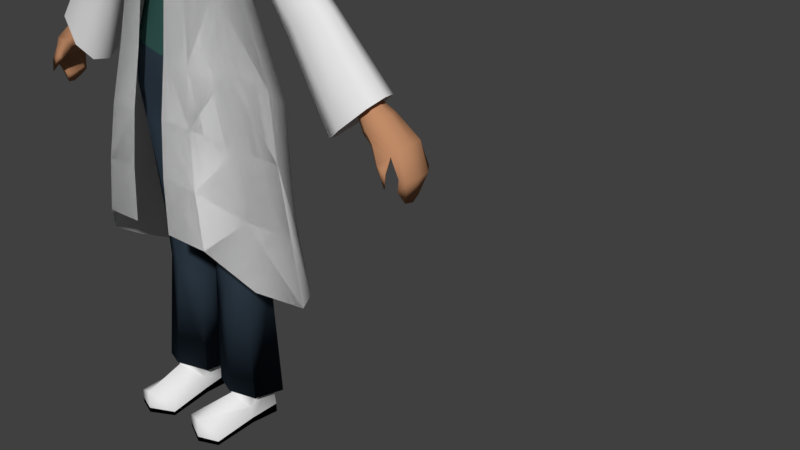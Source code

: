 # Source: scientist_f.blend  (saved by Blender 2.79.0; exported with 4.5.12 LTS)
import bpy
from mathutils import Matrix  # noqa: F401  (used for matrix-valued properties, if any)

bpy.ops.wm.read_factory_settings(use_empty=True)
scene = bpy.context.scene
scene.name = 'Scene'

# ---- collections
col_collection_1 = bpy.data.collections.new('Collection 1'); scene.collection.children.link(col_collection_1)

# ---- materials (node trees are filled in below, after node groups)
mat_white = bpy.data.materials.new('White')
mat_white.alpha_threshold = 0.0
mat_white.use_transparent_shadow = False
mat_white.roughness = 0.5
mat_skin = bpy.data.materials.new('Skin')
mat_skin.alpha_threshold = 0.0
mat_skin.use_transparent_shadow = False
mat_skin.diffuse_color = (0.5264, 0.2584, 0.1364, 1.0)
mat_skin.roughness = 0.5
mat_shirt = bpy.data.materials.new('Shirt')
mat_shirt.alpha_threshold = 0.0
mat_shirt.use_transparent_shadow = False
mat_shirt.diffuse_color = (0.03182, 0.08865, 0.07744, 1.0)
mat_shirt.roughness = 0.5
mat_pants = bpy.data.materials.new('Pants')
mat_pants.alpha_threshold = 0.0
mat_pants.use_transparent_shadow = False
mat_pants.diffuse_color = (0.02708, 0.04111, 0.05833, 1.0)
mat_pants.roughness = 0.5
mat_black = bpy.data.materials.new('Black')
mat_black.alpha_threshold = 0.0
mat_black.use_transparent_shadow = False
mat_black.diffuse_color = (0.0, 0.0, 0.0, 1.0)
mat_black.roughness = 0.5
mat_hair = bpy.data.materials.new('Hair')
mat_hair.alpha_threshold = 0.0
mat_hair.use_transparent_shadow = False
mat_hair.diffuse_color = (0.009055, 0.00375, 0.001905, 1.0)
mat_hair.roughness = 0.5

# ---- node groups
ng_auto_smooth = bpy.data.node_groups.new('Auto Smooth', 'GeometryNodeTree')
_s = ng_auto_smooth.interface.new_socket(name='Geometry', in_out='OUTPUT', socket_type='NodeSocketGeometry')
_s = ng_auto_smooth.interface.new_socket(name='Geometry', in_out='INPUT', socket_type='NodeSocketGeometry')
_s = ng_auto_smooth.interface.new_socket(name='Angle', in_out='INPUT', socket_type='NodeSocketFloat')
_s.subtype = 'ANGLE'
_s.min_value = 0.0
_s.max_value = 3.142
ng_auto_smooth.is_modifier = True
_N = ng_auto_smooth.nodes; _L = ng_auto_smooth.links
n0 = _N.new('NodeGroupOutput'); n0.name = 'Group Output'; n0.location = (480, -100)
n1 = _N.new('NodeGroupInput'); n1.name = 'Group Input'; n1.location = (-420, -300)
n2 = _N.new('NodeGroupInput'); n2.name = 'Group Input.001'; n2.location = (-60, -100)
n3 = _N.new('GeometryNodeSetShadeSmooth'); n3.name = 'Set Shade Smooth'; n3.location = (120, -100)
n3.domain = 'EDGE'
n4 = _N.new('GeometryNodeSetShadeSmooth'); n4.name = 'Set Shade Smooth.001'; n4.location = (300, -100)
n5 = _N.new('GeometryNodeInputMeshEdgeAngle'); n5.name = 'Edge Angle'; n5.location = (-420, -220)
n6 = _N.new('GeometryNodeInputEdgeSmooth'); n6.name = 'Is Edge Smooth'; n6.location = (-60, -160)
n7 = _N.new('GeometryNodeInputShadeSmooth'); n7.name = 'Is Face Smooth'; n7.location = (-240, -340)
n8 = _N.new('FunctionNodeBooleanMath'); n8.name = 'Boolean Math'; n8.location = (-60, -220)
n9 = _N.new('FunctionNodeCompare'); n9.name = 'Compare'; n9.location = (-240, -180)
n9.operation = 'LESS_EQUAL'
_L.new(n5.outputs[0], n9.inputs[0])
_L.new(n4.outputs[0], n0.inputs[0])
_L.new(n1.outputs[1], n9.inputs[1])
_L.new(n9.outputs[0], n8.inputs[0])
_L.new(n7.outputs[0], n8.inputs[1])
_L.new(n2.outputs[0], n3.inputs[0])
_L.new(n6.outputs[0], n3.inputs[1])
_L.new(n3.outputs[0], n4.inputs[0])
_L.new(n8.outputs[0], n3.inputs[2])
n0.is_active_output = True

# ---- material node trees

# ---- world
world_world = bpy.data.worlds.new('World'); scene.world = world_world
world_world.color = (0.05088, 0.05088, 0.05088)
world_world.use_sun_shadow = False
world_world.sun_shadow_jitter_overblur = 0.0
world_world.cycles.sampling_method = 'MANUAL'

# ---- meshes
me_cube = bpy.data.meshes.new('Cube')
me_cube.from_pydata([(0.5341, 6.175, -0.5495), (0.5173, 6.167, -0.1376), (0.7143, 7.401, -0.4516), (0.7143, 7.264, -0.1803), (0.5623, 5.717, -0.4877), (0.5623, 5.717, -0.1131), (0.8396, 4.982, -0.5219), (0.7873, 5.099, -0.07647), (0.6287, 6.856, -0.5536), (0.676, 6.559, -0.1012), (0.2825, 6.526, -0.8042), (0.3101, 6.017, 0.004436), (0.3578, 7.51, -0.5423), (0.3578, 7.363, -0.08073), (0.2803, 5.678, -0.6037), (0.2803, 5.678, 0.0336), (0.4409, 4.907, -0.8277), (0.4557, 5.094, 0.1345), (0.3242, 7.058, -0.6835), (0.5392, 6.538, 0.2306), (0.9111, 4.495, -0.4965), (0.8588, 4.612, -0.05103), (0.5124, 4.426, -0.7253), (0.5425, 4.613, 0.1865), (0.6874, 2.707, -0.4868), (0.6517, 2.71, -0.09465), (0.2048, 2.72, -0.4501), (0.2152, 2.669, -0.1638), (0.4638, 2.703, -0.5967), (0.4508, 2.673, 0.003327), (0.7812, 2.015, -0.5476), (0.7073, 2.029, -0.1611), (0.1698, 1.889, -0.648), (0.1534, 1.846, -0.1664), (0.5026, 1.944, -0.7074), (0.4566, 1.922, -0.05969), (0.9075, 0.3595, -0.5345), (0.8465, 0.4417, -0.07924), (0.1277, 0.3636, -0.5323), (0.141, 0.4309, -0.121), (0.5467, 0.3362, -0.6997), (0.5224, 0.5043, 0.07476), (0.8446, 0.6907, -0.5029), (0.7934, 0.7596, -0.1211), (0.1906, 0.6941, -0.5014), (0.2018, 0.7505, -0.1565), (0.542, 0.6711, -0.6418), (0.5216, 0.7774, 0.007639), (0.8209, -2.98e-08, -0.4754), (0.7574, -7.451e-09, -0.09883), (0.2143, -2.98e-08, -0.4546), (0.2379, 0.0, -0.1544), (0.542, 0.0, -0.6397), (0.5216, 0.0, 0.009731), (0.7507, 0.4889, -0.483), (0.5363, 0.5168, -0.605), (0.2731, 0.2312, -0.1632), (0.5216, 0.4574, 0.03797), (0.7222, 0.2312, -0.1102), (0.2845, 0.4841, -0.4678), (0.7642, 0.0, 0.5312), (0.1726, 2.98e-08, 0.4756), (0.4924, 0.0, 0.6397), (0.1726, 0.1782, 0.4668), (0.4924, 0.3258, 0.6232), (0.7642, 0.1782, 0.5198), (0.6523, 6.634, -0.3188), (0.6584, 6.988, -0.02817), (0.6715, 7.129, -0.5721), (0.7143, 7.424, -0.3159), (1.033, 7.08, -0.4831), (1.041, 7.051, -0.1923), (0.823, 6.669, -0.4786), (0.8232, 6.624, -0.1896), (0.7971, 6.594, -0.3264), (0.9122, 6.787, -0.1252), (0.8979, 6.83, -0.5665), (1.068, 7.126, -0.3371), (1.707, 6.167, -0.5733), (1.706, 6.137, -0.2825), (1.394, 5.857, -0.5688), (1.379, 5.814, -0.2797), (1.345, 5.795, -0.4165), (1.496, 5.932, -0.2153), (1.497, 5.976, -0.6566), (1.756, 6.199, -0.4272), (2.012, 5.813, -0.6226), (2.002, 5.781, -0.3021), (1.563, 5.576, -0.6176), (1.534, 5.535, -0.299), (1.492, 5.525, -0.4498), (1.718, 5.626, -0.2281), (1.732, 5.673, -0.7145), (2.074, 5.832, -0.4616), (2.681, 4.941, -0.7541), (2.677, 4.895, -0.3132), (2.16, 4.475, -0.7473), (2.135, 4.411, -0.309), (2.082, 4.383, -0.5164), (2.35, 4.594, -0.2113), (2.353, 4.661, -0.8805), (2.756, 4.987, -0.5326), (2.383, 5.229, -0.6418), (2.379, 5.208, -0.3884), (2.119, 5.046, -0.6379), (2.104, 5.018, -0.386), (2.079, 5.008, -0.5052), (2.213, 5.089, -0.3298), (2.218, 5.12, -0.7145), (2.42, 5.246, -0.5145), (2.578, 4.919, -0.6336), (2.576, 4.904, -0.4432), (2.431, 4.781, -0.6307), (2.423, 4.76, -0.4414), (2.408, 4.753, -0.531), (2.483, 4.814, -0.3992), (2.486, 4.837, -0.6882), (2.599, 4.932, -0.538), (2.754, 4.773, -0.7079), (2.75, 4.75, -0.4286), (2.537, 4.571, -0.7036), (2.525, 4.54, -0.4259), (2.504, 4.529, -0.5574), (2.614, 4.618, -0.3641), (2.618, 4.652, -0.788), (2.784, 4.791, -0.5676), (3.065, 4.512, -0.7512), (3.063, 4.499, -0.4188), (2.943, 4.398, -0.7461), (2.936, 4.38, -0.4156), (2.924, 4.374, -0.572), (2.986, 4.425, -0.342), (2.989, 4.444, -0.8466), (3.082, 4.522, -0.5843), (3.175, 4.161, -0.7584), (3.167, 4.156, -0.4259), (3.058, 4.205, -0.7532), (3.045, 4.202, -0.4228), (3.037, 4.208, -0.5792), (3.092, 4.182, -0.3491), (3.104, 4.19, -0.8537), (3.188, 4.152, -0.5914), (3.076, 3.879, -0.7128), (3.063, 3.838, -0.4912), (2.979, 4.015, -0.7094), (2.963, 3.981, -0.4891), (2.959, 3.997, -0.5934), (3.0, 3.969, -0.44), (3.019, 3.964, -0.7764), (3.084, 3.82, -0.6015), (2.688, 4.463, -0.3725), (2.758, 4.525, -0.3048), (2.958, 4.223, -0.2972), (2.992, 4.253, -0.2471), (2.866, 4.319, -0.2546), (2.818, 4.277, -0.3007), (2.997, 4.071, -0.2274), (0.177, 7.473, -0.111), (0.2825, 7.528, -0.3115), (0.177, 7.549, -0.5097), (0.1312, 7.76, -0.1267), (0.2085, 7.811, -0.276), (0.1312, 7.873, -0.4229), (0.3121, 6.91, 0.2011), (0.05362, 7.444, 0.06784), (0.2788, 7.591, -0.05993), (0.3588, 7.661, -0.3151), (0.2788, 7.662, -0.5609), (0.1019, 7.224, 0.1728), (0.2765, 7.414, 0.008436), (0.395, 7.503, -0.3198), (0.2765, 7.513, -0.6379), (0.2002, 6.597, 0.3144), (1.353, 2.392, 0.2312), (1.184, 1.798, -0.8604), (0.2461, 6.897, 0.2106), (0.3184, 7.347, -0.6146), (0.5602, 1.696, -1.399), (0.8732, 2.926, 0.5668), (1.561, 1.985, -0.342), (0.2933, 2.969, 0.6104), (1.203, 3.256, 0.1737), (1.053, 4.12, 0.1033), (0.9028, 4.983, 0.03048), (0.6697, 5.847, -0.05869), (0.7463, 5.641, -0.4068), (1.039, 4.676, -0.4547), (1.185, 3.801, -0.3927), (1.359, 2.889, -0.3874), (0.2696, 3.695, 0.5845), (0.2459, 4.421, 0.5017), (0.2222, 5.148, 0.3631), (0.1985, 5.874, 0.2531), (0.5016, 5.847, 0.2282), (0.5945, 5.116, 0.3342), (0.6874, 4.386, 0.4679), (0.7803, 3.656, 0.546), (0.7276, 5.488, -0.6372), (0.9696, 4.424, -0.7786), (0.9927, 3.549, -0.794), (1.054, 2.673, -0.7997), (0.5047, 2.662, -1.28), (0.4491, 3.628, -1.161), (0.3936, 4.594, -1.042), (0.338, 5.56, -0.7643), (0.4857, 7.443, -0.4867), (0.5437, 7.465, -0.3142), (0.475, 7.195, -0.04663), (0.5098, 7.318, -0.1129), (0.4024, 7.014, 0.1183), (0.6015, 7.317, -0.1163), (0.4366, 7.373, -0.05398), (0.4321, 7.542, -0.3126), (0.5698, 7.146, -0.002609), (0.4498, 7.142, 0.09273), (0.3818, 6.891, 0.2198), (0.3207, 6.908, 0.2378), (0.6155, 7.49, -0.3181), (0.4644, 7.01, 0.1209), (0.3689, 7.5, -0.6017), (0.5934, 7.459, -0.5014), (0.3562, 7.31, -0.6718), (0.8209, 0.1274, -0.4732), (0.2471, 0.0694, -0.1567), (0.7481, 0.0694, -0.1018), (0.2143, 0.1258, -0.4527), (0.542, 0.137, -0.636), (0.1726, 0.05549, 0.4733), (0.7642, 0.05549, 0.5282), (0.4924, 0.06616, 0.6354), (0.5041, 8.508, -0.6808), (0.4476, 7.983, -0.3368), (0.48, 8.81, -0.09757), (0.396, 8.217, 0.04304), (0.2961, 7.804, -0.06891), (0.355, 8.546, 0.1455), (0.3643, 8.091, -0.6354), (0.398, 8.899, -0.5061), (0.2559, 8.57, -0.8111), (0.5568, 8.402, -0.4808), (0.5503, 8.552, -0.1774), (0.474, 8.271, -0.1073), (0.2086, 8.124, 0.22), (0.4904, 8.159, -0.3007), (0.5128, 8.211, -0.421), (0.2554, 8.977, -0.02859), (0.176, 8.083, -0.7237), (0.195, 8.991, -0.5561), (0.477, 8.711, -0.6106), (0.4578, 8.29, -0.6794), (0.3795, 7.906, -0.2336), (0.4005, 8.045, -0.4838), (0.4673, 8.887, -0.3055), (0.4191, 8.687, 0.07897), (0.389, 8.386, 0.1186), (0.3681, 8.008, 0.03242), (0.1618, 7.736, 0.06414), (0.1831, 8.535, 0.2603), (0.199, 8.2, 0.1917), (0.2316, 8.783, 0.1707), (0.2604, 9.043, -0.2956), (0.1893, 7.756, -0.09702), (0.2086, 7.954, -0.5122), (0.2338, 8.387, 0.2379), (0.2052, 7.926, 0.1542), (0.4628, 8.078, -0.1299), (0.4748, 8.473, -0.01843), (0.5645, 8.58, -0.3779), (0.51, 8.191, -0.5037), (0.2402, 8.317, -0.7994), (0.25, 8.799, -0.7099), (0.1095, 8.874, -0.7776), (0.124, 8.956, -0.9608), (0.07521, 9.038, -0.9449), (0.07618, 8.882, -0.9897), (0.1914, 9.024, -1.141), (0.08954, 9.197, -1.173), (0.2881, 8.859, -1.141), (0.3879, 8.983, -1.261), (0.2353, 9.097, -1.416), (0.1995, 8.025, -0.9831), (0.3879, 8.843, -1.309), (0.2353, 8.821, -1.51), (0.3879, 8.043, -1.078), (0.2353, 8.021, -1.195), (0.174, 7.299, -1.056), (0.3123, 7.311, -1.096), (0.2191, 7.297, -1.146), (0.111, 6.593, -1.213), (0.1085, 8.585, -1.474), (0.1159, 5.875, -1.295), (0.05294, 7.812, -1.547), (0.3003, 8.086, -1.332), (0.165, 7.937, -1.366), (0.184, 6.882, -1.381), (0.4826, 8.149, -0.4012), (0.4743, 8.068, -0.4129), (0.5082, 8.244, -0.3593), (0.5583, 8.215, -0.4387), (0.4943, 8.023, -0.4263), (0.5503, 8.273, -0.3323), (-0.5341, 6.175, -0.5495), (-0.5173, 6.167, -0.1376), (-0.7143, 7.401, -0.4516), (-0.7143, 7.264, -0.1803), (-0.5623, 5.717, -0.4877), (-0.5623, 5.717, -0.1131), (-0.8396, 4.982, -0.5219), (-0.7873, 5.099, -0.07647), (-0.6287, 6.856, -0.5536), (-0.676, 6.559, -0.1012), (0.0, 6.674, -0.8553), (0.0, 6.16, 0.05521), (0.0, 7.571, -0.5863), (0.0, 7.358, -0.01062), (0.0, 5.66, -0.6601), (0.0, 5.66, 0.1052), (0.0, 4.864, -0.929), (0.0, 5.057, 0.2264), (0.0, 7.103, -0.7608), (0.0, 6.617, 0.2724), (-0.2825, 6.526, -0.8042), (-0.3101, 6.017, 0.004436), (-0.3578, 7.51, -0.5423), (-0.3578, 7.363, -0.08073), (-0.2803, 5.678, -0.6037), (-0.2803, 5.678, 0.0336), (-0.4409, 4.907, -0.8277), (-0.4557, 5.094, 0.1345), (-0.3242, 7.058, -0.6835), (-0.5392, 6.538, 0.2306), (-0.9111, 4.495, -0.4965), (-0.8588, 4.612, -0.05103), (0.0, 4.383, -0.8266), (0.0, 4.577, 0.2702), (-0.5124, 4.426, -0.7253), (-0.5425, 4.613, 0.1865), (-0.6874, 2.707, -0.4868), (-0.6517, 2.71, -0.09465), (-0.2048, 2.72, -0.4501), (-0.2152, 2.669, -0.1638), (-0.4638, 2.703, -0.5967), (-0.4508, 2.673, 0.003327), (-0.7812, 2.015, -0.5476), (-0.7073, 2.029, -0.1611), (-0.1698, 1.889, -0.648), (-0.1534, 1.846, -0.1664), (-0.5026, 1.944, -0.7074), (-0.4566, 1.922, -0.05969), (-0.9075, 0.3595, -0.5345), (-0.8465, 0.4417, -0.07924), (-0.1277, 0.3636, -0.5323), (-0.141, 0.4309, -0.121), (-0.5467, 0.3362, -0.6997), (-0.5224, 0.5043, 0.07476), (-0.8446, 0.6907, -0.5029), (-0.7934, 0.7596, -0.1211), (-0.1906, 0.6941, -0.5014), (-0.2018, 0.7505, -0.1565), (-0.542, 0.6711, -0.6418), (-0.5216, 0.7774, 0.007639), (-0.8209, -2.98e-08, -0.4754), (-0.7574, -7.451e-09, -0.09883), (-0.2143, -2.98e-08, -0.4546), (-0.2379, 0.0, -0.1544), (-0.542, 0.0, -0.6397), (-0.5216, 0.0, 0.009731), (-0.7507, 0.4889, -0.483), (-0.5363, 0.5168, -0.605), (-0.2731, 0.2312, -0.1632), (-0.5216, 0.4574, 0.03797), (-0.7222, 0.2312, -0.1102), (-0.2845, 0.4841, -0.4678), (-0.7642, 0.0, 0.5312), (-0.1726, 2.98e-08, 0.4756), (-0.4924, 0.0, 0.6397), (-0.1726, 0.1782, 0.4668), (-0.4924, 0.3258, 0.6232), (-0.7642, 0.1782, 0.5198), (-0.6523, 6.634, -0.3188), (-0.6584, 6.988, -0.02817), (-0.6715, 7.129, -0.5721), (-0.7143, 7.424, -0.3159), (-1.033, 7.08, -0.4831), (-1.041, 7.051, -0.1923), (-0.823, 6.669, -0.4786), (-0.8232, 6.624, -0.1896), (-0.7971, 6.594, -0.3264), (-0.9122, 6.787, -0.1252), (-0.8979, 6.83, -0.5665), (-1.068, 7.126, -0.3371), (-1.707, 6.167, -0.5733), (-1.706, 6.137, -0.2825), (-1.394, 5.857, -0.5688), (-1.379, 5.814, -0.2797), (-1.345, 5.795, -0.4165), (-1.496, 5.932, -0.2153), (-1.497, 5.976, -0.6566), (-1.756, 6.199, -0.4272), (-2.012, 5.813, -0.6226), (-2.002, 5.781, -0.3021), (-1.563, 5.576, -0.6176), (-1.534, 5.535, -0.299), (-1.492, 5.525, -0.4498), (-1.718, 5.626, -0.2281), (-1.732, 5.673, -0.7145), (-2.074, 5.832, -0.4616), (-2.681, 4.941, -0.7541), (-2.677, 4.895, -0.3132), (-2.16, 4.475, -0.7473), (-2.135, 4.411, -0.309), (-2.082, 4.383, -0.5164), (-2.35, 4.594, -0.2113), (-2.353, 4.661, -0.8805), (-2.756, 4.987, -0.5326), (-2.383, 5.229, -0.6418), (-2.379, 5.208, -0.3884), (-2.119, 5.046, -0.6379), (-2.104, 5.018, -0.386), (-2.079, 5.008, -0.5052), (-2.213, 5.089, -0.3298), (-2.218, 5.12, -0.7145), (-2.42, 5.246, -0.5145), (-2.578, 4.919, -0.6336), (-2.576, 4.904, -0.4432), (-2.431, 4.781, -0.6307), (-2.423, 4.76, -0.4414), (-2.408, 4.753, -0.531), (-2.483, 4.814, -0.3992), (-2.486, 4.837, -0.6882), (-2.599, 4.932, -0.538), (-2.754, 4.773, -0.7079), (-2.75, 4.75, -0.4286), (-2.537, 4.571, -0.7036), (-2.525, 4.54, -0.4259), (-2.504, 4.529, -0.5574), (-2.614, 4.618, -0.3641), (-2.618, 4.652, -0.788), (-2.784, 4.791, -0.5676), (-3.065, 4.512, -0.7512), (-3.063, 4.499, -0.4188), (-2.943, 4.398, -0.7461), (-2.936, 4.38, -0.4156), (-2.924, 4.374, -0.572), (-2.986, 4.425, -0.342), (-2.989, 4.444, -0.8466), (-3.082, 4.522, -0.5843), (-3.175, 4.161, -0.7584), (-3.167, 4.156, -0.4259), (-3.058, 4.205, -0.7532), (-3.045, 4.202, -0.4228), (-3.037, 4.208, -0.5792), (-3.092, 4.182, -0.3491), (-3.104, 4.19, -0.8537), (-3.188, 4.152, -0.5914), (-3.076, 3.879, -0.7128), (-3.063, 3.838, -0.4912), (-2.979, 4.015, -0.7094), (-2.963, 3.981, -0.4891), (-2.959, 3.997, -0.5934), (-3.0, 3.969, -0.44), (-3.019, 3.964, -0.7764), (-3.084, 3.82, -0.6015), (-2.688, 4.463, -0.3725), (-2.758, 4.525, -0.3048), (-2.958, 4.223, -0.2972), (-2.992, 4.253, -0.2471), (-2.866, 4.319, -0.2546), (-2.818, 4.277, -0.3007), (-2.997, 4.071, -0.2274), (-0.177, 7.473, -0.111), (-0.2825, 7.528, -0.3115), (-0.177, 7.549, -0.5097), (0.0, 7.916, -0.5253), (-0.1312, 7.76, -0.1267), (-0.2085, 7.811, -0.276), (-0.1312, 7.873, -0.4229), (0.0, 6.894, 0.209), (-0.3121, 6.91, 0.2011), (0.0, 7.668, -0.6133), (-0.05362, 7.444, 0.06784), (-0.2788, 7.591, -0.05993), (-0.3588, 7.661, -0.3151), (-0.2788, 7.662, -0.5609), (0.0, 7.461, -0.7134), (-0.1019, 7.224, 0.1728), (-0.2765, 7.414, 0.008436), (-0.395, 7.503, -0.3198), (-0.2765, 7.513, -0.6379), (-0.2002, 6.597, 0.3144), (-1.353, 2.392, 0.2312), (-1.184, 1.798, -0.8604), (-0.2461, 6.897, 0.2106), (-0.3184, 7.347, -0.6146), (-0.5602, 1.696, -1.399), (-0.8732, 2.926, 0.5668), (-1.561, 1.985, -0.342), (-0.2933, 2.969, 0.6104), (-1.203, 3.256, 0.1737), (-1.053, 4.12, 0.1033), (-0.9028, 4.983, 0.03048), (-0.6697, 5.847, -0.05869), (-0.7463, 5.641, -0.4068), (-1.039, 4.676, -0.4547), (-1.185, 3.801, -0.3927), (-1.359, 2.889, -0.3874), (-0.2696, 3.695, 0.5845), (-0.2459, 4.421, 0.5017), (-0.2222, 5.148, 0.3631), (-0.1985, 5.874, 0.2531), (-0.5016, 5.847, 0.2282), (-0.5945, 5.116, 0.3342), (-0.6874, 4.386, 0.4679), (-0.7803, 3.656, 0.546), (-0.7276, 5.488, -0.6372), (-0.9696, 4.424, -0.7786), (-0.9927, 3.549, -0.794), (-1.054, 2.673, -0.7997), (-0.5047, 2.662, -1.28), (-0.4491, 3.628, -1.161), (-0.3936, 4.594, -1.042), (-0.338, 5.56, -0.7643), (0.0, 5.67, -0.7381), (0.0, 4.666, -1.117), (0.0, 3.662, -1.249), (0.0, 2.657, -1.38), (0.0, 7.319, -0.7105), (-0.4857, 7.443, -0.4867), (-0.5437, 7.465, -0.3142), (-0.475, 7.195, -0.04663), (-0.5098, 7.318, -0.1129), (-0.4024, 7.014, 0.1183), (-0.6015, 7.317, -0.1163), (-0.4366, 7.373, -0.05398), (-0.4321, 7.542, -0.3126), (-0.5698, 7.146, -0.002609), (-0.4498, 7.142, 0.09273), (-0.3818, 6.891, 0.2198), (-0.3207, 6.908, 0.2378), (-0.6155, 7.49, -0.3181), (-0.4644, 7.01, 0.1209), (-0.3689, 7.5, -0.6017), (0.0, 7.442, -0.6841), (0.0, 7.269, -0.7677), (-0.5934, 7.459, -0.5014), (-0.3562, 7.31, -0.6718), (-0.8209, 0.1274, -0.4732), (-0.2471, 0.0694, -0.1567), (-0.7481, 0.0694, -0.1018), (-0.2143, 0.1258, -0.4527), (-0.542, 0.137, -0.636), (-0.1726, 0.05549, 0.4733), (-0.7642, 0.05549, 0.5282), (-0.4924, 0.06616, 0.6354), (0.0, 8.616, -0.8768), (0.0, 8.072, 0.3108), (0.0, 9.056, 0.009046), (0.0, 8.092, -0.7852), (0.0, 9.041, -0.5922), (-0.5041, 8.508, -0.6808), (-0.4476, 7.983, -0.3368), (-0.48, 8.81, -0.09757), (-0.396, 8.217, 0.04304), (0.0, 7.691, 0.1418), (0.0, 8.502, 0.3166), (0.0, 8.232, 0.2324), (-0.2961, 7.804, -0.06891), (-0.355, 8.546, 0.1455), (-0.3643, 8.091, -0.6354), (-0.398, 8.899, -0.5061), (0.0, 9.1, -0.9375), (-0.2559, 8.57, -0.8111), (0.0, 8.347, -0.8723), (-0.5568, 8.402, -0.4808), (-0.5503, 8.552, -0.1774), (-0.474, 8.271, -0.1073), (-0.2086, 8.124, 0.22), (0.0, 8.388, 0.3111), (0.0, 7.891, 0.2565), (-0.4904, 8.159, -0.3007), (-0.5128, 8.211, -0.421), (0.0, 7.735, -0.0756), (0.0, 9.118, -0.2931), (0.0, 8.855, 0.2301), (-0.2554, 8.977, -0.02859), (-0.176, 8.083, -0.7237), (0.0, 8.123, 0.2482), (-0.195, 8.991, -0.5561), (-0.477, 8.711, -0.6106), (-0.4578, 8.29, -0.6794), (-0.3795, 7.906, -0.2336), (-0.4005, 8.045, -0.4838), (-0.4673, 8.887, -0.3055), (-0.4191, 8.687, 0.07897), (-0.389, 8.386, 0.1186), (-0.3681, 8.008, 0.03242), (-0.1618, 7.736, 0.06414), (-0.1831, 8.535, 0.2603), (-0.199, 8.2, 0.1917), (-0.2316, 8.783, 0.1707), (-0.2604, 9.043, -0.2956), (-0.1893, 7.756, -0.09702), (-0.2086, 7.954, -0.5122), (-0.2338, 8.387, 0.2379), (-0.2052, 7.926, 0.1542), (-0.4628, 8.078, -0.1299), (-0.4748, 8.473, -0.01843), (-0.5645, 8.58, -0.3779), (-0.51, 8.191, -0.5037), (-0.2402, 8.317, -0.7994), (-0.25, 8.799, -0.7099), (0.0, 8.976, -0.7254), (0.0, 8.796, -0.847), (-0.1095, 8.874, -0.7776), (0.0, 8.835, -1.015), (-0.124, 8.956, -0.9608), (-0.07521, 9.038, -0.9449), (-0.07618, 8.882, -0.9897), (0.0, 9.216, -1.205), (0.0, 8.724, -1.068), (-0.1914, 9.024, -1.141), (-0.08954, 9.197, -1.173), (-0.2881, 8.859, -1.141), (0.0, 9.13, -1.54), (0.0, 7.949, -0.9882), (-0.3879, 8.983, -1.261), (-0.2353, 9.097, -1.416), (-0.1995, 8.025, -0.9831), (0.0, 8.72, -1.679), (-0.3879, 8.843, -1.309), (-0.2353, 8.821, -1.51), (0.0, 7.92, -1.345), (-0.3879, 8.043, -1.078), (-0.2353, 8.021, -1.195), (0.0, 7.253, -1.058), (-0.174, 7.299, -1.056), (0.0, 7.235, -1.209), (-0.3123, 7.311, -1.096), (-0.2191, 7.297, -1.146), (0.0, 6.212, -1.295), (-0.111, 6.593, -1.213), (-0.1085, 8.585, -1.474), (-0.1159, 5.875, -1.295), (-0.05294, 7.812, -1.547), (-0.3003, 8.086, -1.332), (-0.165, 7.937, -1.366), (-0.184, 6.882, -1.381), (-0.4826, 8.149, -0.4012), (-0.4743, 8.068, -0.4129), (-0.5082, 8.244, -0.3593), (-0.5583, 8.215, -0.4387), (-0.4943, 8.023, -0.4263), (-0.5503, 8.273, -0.3323), (0.5341, 6.175, -0.5495), (0.676, 6.559, -0.1012), (0.2825, 6.526, -0.8042), (0.5392, 6.538, 0.2306), (0.6523, 6.634, -0.3188), (0.2002, 6.597, 0.3144), (1.353, 2.392, 0.2312), (1.184, 1.798, -0.8604), (0.5602, 1.696, -1.399), (0.8732, 2.926, 0.5668), (1.561, 1.985, -0.342), (0.2933, 2.969, 0.6104), (1.203, 3.256, 0.1737), (1.053, 4.12, 0.1033), (0.9028, 4.983, 0.03048), (0.6697, 5.847, -0.05869), (0.7463, 5.641, -0.4068), (1.039, 4.676, -0.4547), (1.185, 3.801, -0.3927), (1.359, 2.889, -0.3874), (0.2696, 3.695, 0.5845), (0.2459, 4.421, 0.5017), (0.2222, 5.148, 0.3631), (0.1985, 5.874, 0.2531), (0.5016, 5.847, 0.2282), (0.5945, 5.116, 0.3342), (0.6874, 4.386, 0.4679), (0.7803, 3.656, 0.546), (0.7276, 5.488, -0.6372), (0.9696, 4.424, -0.7786), (0.9927, 3.549, -0.794), (1.054, 2.673, -0.7997), (0.5047, 2.662, -1.28), (0.4491, 3.628, -1.161), (0.3936, 4.594, -1.042), (0.338, 5.56, -0.7643), (0.1995, 8.025, -0.9831), (0.3879, 8.043, -1.078), (0.174, 7.299, -1.056), (0.3123, 7.311, -1.096), (-0.5341, 6.175, -0.5495), (-0.676, 6.559, -0.1012), (0.0, 6.674, -0.8553), (-0.2825, 6.526, -0.8042), (-0.5392, 6.538, 0.2306), (-0.6523, 6.634, -0.3188), (-0.2002, 6.597, 0.3144), (-1.353, 2.392, 0.2312), (-1.184, 1.798, -0.8604), (-0.5602, 1.696, -1.399), (-0.8732, 2.926, 0.5668), (-1.561, 1.985, -0.342), (-0.2933, 2.969, 0.6104), (-1.203, 3.256, 0.1737), (-1.053, 4.12, 0.1033), (-0.9028, 4.983, 0.03048), (-0.6697, 5.847, -0.05869), (-0.7463, 5.641, -0.4068), (-1.039, 4.676, -0.4547), (-1.185, 3.801, -0.3927), (-1.359, 2.889, -0.3874), (-0.2696, 3.695, 0.5845), (-0.2459, 4.421, 0.5017), (-0.2222, 5.148, 0.3631), (-0.1985, 5.874, 0.2531), (-0.5016, 5.847, 0.2282), (-0.5945, 5.116, 0.3342), (-0.6874, 4.386, 0.4679), (-0.7803, 3.656, 0.546), (-0.7276, 5.488, -0.6372), (-0.9696, 4.424, -0.7786), (-0.9927, 3.549, -0.794), (-1.054, 2.673, -0.7997), (-0.5047, 2.662, -1.28), (-0.4491, 3.628, -1.161), (-0.3936, 4.594, -1.042), (-0.338, 5.56, -0.7643), (0.0, 5.67, -0.7381), (0.0, 4.666, -1.117), (0.0, 3.662, -1.249), (0.0, 2.657, -1.38)], [], [(0, 1, 5, 4), (8, 68, 76, 72), (10, 0, 4, 14), (4, 5, 7, 6), (14, 4, 6, 16), (0, 8, 66), (312, 316, 15, 11), (7, 17, 23, 21), (181, 173, 179, 188), (15, 316, 318, 17), (18, 10, 311, 319), (158, 13, 211, 212), (69, 206, 208, 3), (67, 3, 208, 207), (8, 0, 10, 18), (5, 15, 17, 7), (1, 11, 15, 5), (17, 318, 334, 23), (68, 8, 18), (1, 9, 19, 11), (315, 14, 16, 317), (311, 10, 14, 315), (21, 23, 29, 25), (20, 21, 25, 24), (6, 7, 21, 20), (317, 16, 22, 333), (16, 6, 20, 22), (27, 26, 32, 33), (25, 29, 35, 31), (334, 333, 26, 27), (333, 22, 28, 26), (22, 20, 24, 28), (23, 334, 27, 29), (35, 33, 39, 41), (34, 30, 36, 40), (26, 28, 34, 32), (24, 25, 31, 30), (28, 24, 30, 34), (29, 27, 33, 35), (39, 38, 44, 45), (37, 41, 47, 43), (30, 31, 37, 36), (31, 35, 41, 37), (33, 32, 38, 39), (32, 34, 40, 38), (57, 56, 63, 64), (226, 222, 48, 52), (38, 40, 46, 44), (40, 36, 42, 46), (41, 39, 45, 47), (36, 37, 43, 42), (52, 53, 51, 50), (48, 49, 53, 52), (222, 224, 49, 48), (53, 49, 60, 62), (223, 225, 50, 51), (225, 226, 52, 50), (44, 46, 55, 59), (45, 44, 59, 56), (43, 47, 57, 58), (42, 43, 58, 54), (46, 42, 54, 55), (47, 45, 56, 57), (229, 227, 61, 62), (228, 229, 62, 60), (224, 58, 65, 228), (223, 51, 61, 227), (51, 53, 62, 61), (58, 57, 64, 65), (76, 70, 78, 84), (66, 8, 72, 74), (69, 3, 71, 77), (68, 2, 70, 76), (9, 66, 74, 73), (2, 69, 77, 70), (67, 9, 73, 75), (3, 67, 75, 71), (80, 84, 92, 88), (70, 77, 85, 78), (75, 73, 81, 83), (73, 74, 82, 81), (71, 75, 83, 79), (72, 76, 84, 80), (74, 72, 80, 82), (77, 71, 79, 85), (87, 91, 99, 95), (82, 80, 88, 90), (85, 79, 87, 93), (84, 78, 86, 92), (78, 85, 93, 86), (83, 81, 89, 91), (81, 82, 90, 89), (79, 83, 91, 87), (94, 101, 109, 102), (88, 92, 100, 96), (90, 88, 96, 98), (93, 87, 95, 101), (92, 86, 94, 100), (86, 93, 101, 94), (91, 89, 97, 99), (89, 90, 98, 97), (109, 103, 111, 117), (99, 97, 105, 107), (97, 98, 106, 105), (95, 99, 107, 103), (96, 100, 108, 104), (98, 96, 104, 106), (101, 95, 103, 109), (100, 94, 102, 108), (112, 116, 124, 120), (108, 102, 110, 116), (102, 109, 117, 110), (107, 105, 113, 115), (105, 106, 114, 113), (103, 107, 115, 111), (104, 108, 116, 112), (106, 104, 112, 114), (121, 122, 130, 129, 150), (114, 112, 120, 122), (117, 111, 119, 125), (116, 110, 118, 124), (110, 117, 125, 118), (115, 113, 121, 123), (113, 114, 122, 121), (111, 115, 123, 119), (126, 133, 141, 134), (119, 123, 151, 131, 127), (120, 124, 132, 128), (122, 120, 128, 130), (125, 119, 127, 133), (124, 118, 126, 132), (118, 125, 133, 126), (151, 150, 155, 154), (138, 136, 144, 146), (131, 129, 137, 139), (129, 130, 138, 137), (127, 131, 139, 135), (128, 132, 140, 136), (130, 128, 136, 138), (133, 127, 135, 141), (132, 126, 134, 140), (145, 143, 147), (141, 135, 143, 149), (140, 134, 142, 148), (134, 141, 149, 142), (139, 137, 145, 147), (137, 138, 146, 145), (135, 139, 147, 143), (136, 140, 148, 144), (146, 149, 143, 145), (144, 148, 142), (146, 144, 142, 149), (123, 121, 150, 151), (155, 152, 156), (150, 129, 152, 155), (129, 131, 153, 152), (131, 151, 154, 153), (67, 207, 214, 209, 163), (152, 153, 156), (154, 155, 156), (153, 154, 156), (9, 67, 19), (2, 68, 18, 176, 205), (1, 0, 66), (9, 1, 66), (2, 205, 206, 69), (13, 158, 157), (12, 313, 159), (158, 12, 159), (314, 13, 157), (159, 313, 473, 162), (314, 157, 160, 581), (158, 159, 162, 161), (157, 158, 161, 160), (19, 163, 172), (19, 67, 163), (159, 158, 166, 167), (158, 157, 165, 166), (313, 159, 167, 479), (157, 314, 164, 165), (479, 167, 171, 484), (165, 164, 168, 169), (167, 166, 170, 171), (166, 165, 169, 170), (172, 320, 312, 11, 19), (188, 179, 174, 200), (172, 175, 477, 320), (175, 13, 314, 477), (189, 180, 178, 196), (201, 200, 174, 177), (181, 196, 178, 173), (201, 177, 525), (10, 204, 522, 311), (204, 203, 523, 522), (203, 202, 524, 523), (202, 201, 525, 524), (9, 19, 193, 184), (184, 193, 194, 183), (183, 194, 195, 182), (182, 195, 196, 181), (10, 0, 197, 204), (204, 197, 198, 203), (203, 198, 199, 202), (202, 199, 200, 201), (172, 192, 193, 19), (192, 191, 194, 193), (191, 190, 195, 194), (190, 189, 196, 195), (66, 185, 197, 0), (185, 186, 198, 197), (186, 187, 199, 198), (187, 188, 200, 199), (9, 184, 185, 66), (184, 183, 186, 185), (183, 182, 187, 186), (182, 181, 188, 187), (313, 12, 219, 542), (205, 176, 221, 220), (526, 176, 18, 319), (175, 172, 216), (209, 214, 218), (172, 163, 215), (163, 209, 218, 215), (215, 214, 211, 216), (207, 208, 210, 213), (210, 217, 212, 211), (213, 210, 211), (214, 213, 211), (172, 215, 216), (215, 218, 214), (208, 206, 217, 210), (13, 175, 216, 211), (214, 207, 213), (206, 158, 212, 217), (219, 221, 543, 542), (217, 220, 219, 212), (220, 221, 219), (176, 526, 543, 221), (12, 158, 212, 219), (206, 205, 220, 217), (56, 223, 227, 63), (49, 224, 228, 60), (65, 64, 229, 228), (64, 63, 227, 229), (59, 55, 226, 225), (56, 59, 225, 223), (54, 58, 224, 222), (55, 54, 222, 226), (270, 247, 237, 248), (269, 249, 236, 246), (268, 251, 236, 249), (267, 248, 237, 252), (266, 253, 235), (265, 255, 234, 250), (264, 256, 234, 255), (263, 257, 564, 577), (262, 246, 236, 251), (261, 250, 234, 256), (260, 252, 237, 247), (259, 257, 235, 253), (555, 242, 586), (586, 258, 565), (586, 242, 258), (242, 233, 258), (245, 259, 253, 232), (556, 583, 259, 245), (583, 564, 257, 259), (582, 260, 247, 558), (556, 245, 260, 582), (245, 232, 252, 260), (581, 261, 256, 563), (161, 261, 581, 160), (161, 231, 250, 261), (161, 262, 251, 231), (473, 262, 161, 162), (473, 557, 246, 262), (258, 263, 577, 565), (233, 254, 263, 258), (254, 235, 257, 263), (242, 264, 255, 233), (555, 578, 264, 242), (578, 563, 256, 264), (243, 265, 250, 231), (300, 241, 265, 243), (241, 233, 255, 265), (241, 266, 254, 233), (300, 240, 266), (240, 232, 253, 266), (240, 267, 252, 232), (239, 230, 248, 267), (239, 268, 249, 230), (295, 251, 268), (572, 269, 246, 557), (554, 238, 269, 572), (238, 230, 249, 269), (238, 270, 248, 230), (554, 612, 271, 270, 238), (612, 614, 274), (271, 272, 273), (271, 611, 558, 247, 270), (570, 611, 273), (611, 271, 273), (272, 271, 274), (271, 612, 274), (272, 274, 277, 275), (274, 614, 619, 277), (273, 272, 275, 276), (570, 273, 276, 618), (618, 276, 279, 623), (276, 275, 278, 279), (275, 277, 278), (278, 277, 281), (623, 279, 282, 628), (279, 278, 281, 282), (282, 281, 283, 284), (277, 619, 624, 280), (628, 289, 282, 284, 631), (281, 277, 280, 283), (280, 624, 634, 285), (283, 280, 285, 286), (284, 283, 286, 287), (631, 284, 287, 636), (285, 634, 639, 288), (286, 285, 288, 290), (636, 287, 288, 639), (287, 286, 290, 288), (282, 289, 293, 292), (292, 293, 294), (289, 628, 291, 293), (628, 282, 292, 291), (293, 291, 294), (291, 292, 294), (254, 266, 235), (241, 300, 266), (244, 268, 239), (244, 243, 295), (297, 244, 239, 267), (300, 297, 267, 240), (268, 244, 295), (243, 231, 251, 295), (297, 243, 300), (231, 296, 299), (244, 297, 300, 298), (243, 298, 300), (243, 231, 299), (298, 243, 299), (296, 244, 298, 299), (301, 305, 306, 302), (309, 385, 389, 381), (321, 325, 305, 301), (305, 307, 308, 306), (325, 327, 307, 305), (301, 379, 309), (312, 322, 326, 316), (308, 332, 336, 328), (498, 505, 496, 490), (326, 328, 318, 316), (329, 319, 311, 321), (471, 534, 533, 324), (382, 304, 530, 528), (380, 529, 530, 304), (309, 329, 321, 301), (306, 308, 328, 326), (302, 306, 326, 322), (328, 336, 334, 318), (381, 329, 309), (302, 322, 330, 310), (315, 317, 327, 325), (311, 315, 325, 321), (332, 338, 342, 336), (331, 337, 338, 332), (307, 331, 332, 308), (317, 333, 335, 327), (327, 335, 331, 307), (340, 346, 345, 339), (338, 344, 348, 342), (334, 340, 339, 333), (333, 339, 341, 335), (335, 341, 337, 331), (336, 342, 340, 334), (348, 354, 352, 346), (347, 353, 349, 343), (339, 345, 347, 341), (337, 343, 344, 338), (341, 347, 343, 337), (342, 348, 346, 340), (352, 358, 357, 351), (350, 356, 360, 354), (343, 349, 350, 344), (344, 350, 354, 348), (346, 352, 351, 345), (345, 351, 353, 347), (370, 377, 376, 369), (550, 365, 361, 546), (351, 357, 359, 353), (353, 359, 355, 349), (354, 360, 358, 352), (349, 355, 356, 350), (365, 363, 364, 366), (361, 365, 366, 362), (546, 361, 362, 548), (366, 375, 373, 362), (547, 364, 363, 549), (549, 363, 365, 550), (357, 372, 368, 359), (358, 369, 372, 357), (356, 371, 370, 360), (355, 367, 371, 356), (359, 368, 367, 355), (360, 370, 369, 358), (553, 375, 374, 551), (552, 373, 375, 553), (548, 552, 378, 371), (547, 551, 374, 364), (364, 374, 375, 366), (371, 378, 377, 370), (389, 397, 391, 383), (379, 387, 385, 309), (382, 390, 384, 304), (381, 389, 383, 303), (310, 386, 387, 379), (303, 383, 390, 382), (380, 388, 386, 310), (304, 384, 388, 380), (393, 401, 405, 397), (383, 391, 398, 390), (388, 396, 394, 386), (386, 394, 395, 387), (384, 392, 396, 388), (385, 393, 397, 389), (387, 395, 393, 385), (390, 398, 392, 384), (400, 408, 412, 404), (395, 403, 401, 393), (398, 406, 400, 392), (397, 405, 399, 391), (391, 399, 406, 398), (396, 404, 402, 394), (394, 402, 403, 395), (392, 400, 404, 396), (407, 415, 422, 414), (401, 409, 413, 405), (403, 411, 409, 401), (406, 414, 408, 400), (405, 413, 407, 399), (399, 407, 414, 406), (404, 412, 410, 402), (402, 410, 411, 403), (422, 430, 424, 416), (412, 420, 418, 410), (410, 418, 419, 411), (408, 416, 420, 412), (409, 417, 421, 413), (411, 419, 417, 409), (414, 422, 416, 408), (413, 421, 415, 407), (425, 433, 437, 429), (421, 429, 423, 415), (415, 423, 430, 422), (420, 428, 426, 418), (418, 426, 427, 419), (416, 424, 428, 420), (417, 425, 429, 421), (419, 427, 425, 417), (434, 463, 442, 443, 435), (427, 435, 433, 425), (430, 438, 432, 424), (429, 437, 431, 423), (423, 431, 438, 430), (428, 436, 434, 426), (426, 434, 435, 427), (424, 432, 436, 428), (439, 447, 454, 446), (432, 440, 444, 464, 436), (433, 441, 445, 437), (435, 443, 441, 433), (438, 446, 440, 432), (437, 445, 439, 431), (431, 439, 446, 438), (464, 467, 468, 463), (451, 459, 457, 449), (444, 452, 450, 442), (442, 450, 451, 443), (440, 448, 452, 444), (441, 449, 453, 445), (443, 451, 449, 441), (446, 454, 448, 440), (445, 453, 447, 439), (458, 460, 456), (454, 462, 456, 448), (453, 461, 455, 447), (447, 455, 462, 454), (452, 460, 458, 450), (450, 458, 459, 451), (448, 456, 460, 452), (449, 457, 461, 453), (459, 458, 456, 462), (457, 455, 461), (459, 462, 455, 457), (436, 464, 463, 434), (468, 469, 465), (463, 468, 465, 442), (442, 465, 466, 444), (444, 466, 467, 464), (380, 478, 531, 536, 529), (465, 469, 466), (467, 469, 468), (466, 469, 467), (310, 330, 380), (303, 527, 493, 329, 381), (302, 379, 301), (310, 379, 302), (303, 382, 528, 527), (324, 470, 471), (323, 472, 313), (471, 472, 323), (314, 470, 324), (472, 476, 473, 313), (314, 581, 474, 470), (471, 475, 476, 472), (470, 474, 475, 471), (330, 489, 478), (330, 478, 380), (472, 483, 482, 471), (471, 482, 481, 470), (313, 479, 483, 472), (470, 481, 480, 314), (479, 484, 488, 483), (481, 486, 485, 480), (483, 488, 487, 482), (482, 487, 486, 481), (489, 330, 322, 312, 320), (505, 517, 491, 496), (489, 320, 477, 492), (492, 477, 314, 324), (506, 513, 495, 497), (518, 494, 491, 517), (498, 490, 495, 513), (518, 525, 494), (321, 311, 522, 521), (521, 522, 523, 520), (520, 523, 524, 519), (519, 524, 525, 518), (310, 501, 510, 330), (501, 500, 511, 510), (500, 499, 512, 511), (499, 498, 513, 512), (321, 521, 514, 301), (521, 520, 515, 514), (520, 519, 516, 515), (519, 518, 517, 516), (489, 330, 510, 509), (509, 510, 511, 508), (508, 511, 512, 507), (507, 512, 513, 506), (379, 301, 514, 502), (502, 514, 515, 503), (503, 515, 516, 504), (504, 516, 517, 505), (310, 379, 502, 501), (501, 502, 503, 500), (500, 503, 504, 499), (499, 504, 505, 498), (313, 542, 541, 323), (527, 544, 545, 493), (526, 319, 329, 493), (492, 538, 489), (531, 540, 536), (489, 537, 478), (478, 537, 540, 531), (537, 538, 533, 536), (529, 535, 532, 530), (532, 533, 534, 539), (535, 533, 532), (536, 533, 535), (489, 538, 537), (537, 536, 540), (530, 532, 539, 528), (324, 533, 538, 492), (536, 535, 529), (528, 539, 534, 471), (541, 542, 543, 545), (539, 534, 541, 544), (544, 541, 545), (493, 545, 543, 526), (323, 541, 534, 471), (528, 539, 544, 527), (369, 376, 551, 547), (362, 373, 552, 548), (378, 552, 553, 377), (377, 553, 551, 376), (372, 549, 550, 368), (369, 547, 549, 372), (367, 546, 548, 371), (368, 550, 546, 367), (610, 588, 569, 587), (609, 585, 568, 589), (608, 589, 568, 591), (607, 592, 569, 588), (606, 567, 593), (605, 590, 566, 595), (604, 595, 566, 596), (603, 577, 564, 597), (602, 591, 568, 585), (601, 596, 566, 590), (600, 587, 569, 592), (599, 593, 567, 597), (555, 586, 576), (586, 565, 598), (586, 598, 576), (576, 598, 562), (584, 561, 593, 599), (556, 584, 599, 583), (583, 599, 597, 564), (582, 558, 587, 600), (556, 582, 600, 584), (584, 600, 592, 561), (581, 563, 596, 601), (475, 474, 581, 601), (475, 601, 590, 560), (475, 560, 591, 602), (473, 476, 475, 602), (473, 602, 585, 557), (598, 565, 577, 603), (562, 598, 603, 594), (594, 603, 597, 567), (576, 562, 595, 604), (555, 576, 604, 578), (578, 604, 596, 563), (579, 560, 590, 605), (652, 579, 605, 575), (575, 605, 595, 562), (575, 562, 594, 606), (652, 606, 574), (574, 606, 593, 561), (574, 561, 592, 607), (573, 607, 588, 559), (573, 559, 589, 608), (647, 608, 591), (572, 557, 585, 609), (554, 572, 609, 571), (571, 609, 589, 559), (571, 559, 588, 610), (554, 571, 610, 613, 612), (612, 617, 614), (613, 616, 615), (613, 610, 587, 558, 611), (570, 616, 611), (611, 616, 613), (615, 617, 613), (613, 617, 612), (615, 620, 622, 617), (617, 622, 619, 614), (616, 621, 620, 615), (570, 618, 621, 616), (618, 623, 626, 621), (621, 626, 625, 620), (620, 625, 622), (625, 629, 622), (623, 628, 630, 626), (626, 630, 629, 625), (630, 633, 632, 629), (622, 627, 624, 619), (628, 631, 633, 630, 641), (629, 632, 627, 622), (627, 635, 634, 624), (632, 637, 635, 627), (633, 638, 637, 632), (631, 636, 638, 633), (635, 640, 639, 634), (637, 642, 640, 635), (636, 639, 640, 638), (638, 640, 642, 637), (630, 644, 645, 641), (644, 646, 645), (641, 645, 643, 628), (628, 643, 644, 630), (645, 646, 643), (643, 646, 644), (594, 567, 606), (575, 606, 652), (580, 573, 608), (580, 647, 579), (649, 607, 573, 580), (652, 574, 607, 649), (608, 647, 580), (579, 647, 591, 560), (649, 652, 579), (560, 651, 648), (580, 650, 652, 649), (579, 652, 650), (579, 651, 560), (650, 651, 579), (648, 651, 650, 580), (665, 672, 663, 659), (672, 684, 660, 663), (673, 680, 662, 664), (685, 661, 660, 684), (665, 659, 662, 680), (685, 733, 661), (655, 695, 730, 688), (688, 730, 731, 687), (687, 731, 732, 686), (686, 732, 733, 685), (654, 668, 677, 656), (668, 667, 678, 677), (667, 666, 679, 678), (666, 665, 680, 679), (655, 688, 681, 653), (688, 687, 682, 681), (687, 686, 683, 682), (686, 685, 684, 683), (658, 656, 677, 676), (676, 677, 678, 675), (675, 678, 679, 674), (674, 679, 680, 673), (657, 653, 681, 669), (669, 681, 682, 670), (670, 682, 683, 671), (671, 683, 684, 672), (654, 657, 669, 668), (668, 669, 670, 667), (667, 670, 671, 666), (666, 671, 672, 665), (690, 692, 691, 689), (706, 700, 704, 713), (713, 704, 701, 725), (714, 705, 703, 721), (726, 725, 701, 702), (706, 721, 703, 700), (726, 702, 733), (696, 729, 730, 695), (729, 728, 731, 730), (728, 727, 732, 731), (727, 726, 733, 732), (694, 697, 718, 709), (709, 718, 719, 708), (708, 719, 720, 707), (707, 720, 721, 706), (696, 693, 722, 729), (729, 722, 723, 728), (728, 723, 724, 727), (727, 724, 725, 726), (699, 717, 718, 697), (717, 716, 719, 718), (716, 715, 720, 719), (715, 714, 721, 720), (698, 710, 722, 693), (710, 711, 723, 722), (711, 712, 724, 723), (712, 713, 725, 724), (694, 709, 710, 698), (709, 708, 711, 710), (708, 707, 712, 711), (707, 706, 713, 712)])
me_cube.polygons.foreach_set('use_smooth', [True] * 755)
me_cube.polygons.foreach_set('material_index', [2, 0, 2, 2, 2, 0, 2, 3, 0, 2, 0, 0, 0, 0, 0, 2, 2, 3, 0, 2, 2, 2, 3, 3, 3, 3, 3, 3, 3, 3, 3, 3, 3, 3, 3, 3, 3, 3, 3, 3, 3, 3, 3, 3, 3, 0, 4, 3, 3, 3, 3, 4, 4, 4, 4, 4, 4, 0, 0, 0, 0, 0, 0, 4, 4, 0, 4, 4, 0, 0, 0, 0, 0, 0, 0, 0, 0, 0, 0, 0, 0, 0, 0, 0, 0, 0, 0, 0, 0, 0, 0, 0, 0, 0, 0, 0, 0, 0, 0, 0, 0, 1, 0, 0, 0, 0, 0, 0, 0, 1, 1, 1, 1, 1, 1, 1, 1, 1, 1, 1, 1, 1, 1, 1, 1, 1, 1, 1, 1, 1, 1, 1, 1, 1, 1, 1, 1, 1, 1, 1, 1, 1, 1, 1, 1, 1, 1, 1, 1, 1, 1, 1, 1, 1, 1, 1, 1, 0, 1, 1, 1, 0, 0, 2, 2, 0, 2, 2, 2, 2, 1, 1, 1, 1, 0, 0, 2, 2, 2, 2, 2, 2, 2, 2, 2, 0, 2, 2, 0, 0, 0, 0, 0, 0, 0, 0, 0, 0, 0, 0, 0, 0, 0, 0, 0, 0, 0, 0, 0, 0, 0, 0, 0, 0, 0, 0, 0, 0, 0, 0, 0, 0, 0, 0, 0, 0, 0, 0, 0, 0, 0, 0, 0, 0, 0, 0, 0, 0, 0, 0, 0, 4, 0, 0, 0, 0, 0, 0, 5, 5, 5, 5, 5, 1, 1, 1, 5, 1, 5, 5, 1, 1, 1, 1, 5, 5, 5, 5, 5, 5, 1, 1, 1, 1, 1, 5, 1, 1, 1, 1, 1, 1, 1, 1, 1, 1, 5, 5, 5, 5, 5, 5, 5, 5, 5, 5, 5, 0, 0, 5, 0, 0, 0, 0, 5, 5, 5, 5, 5, 5, 5, 5, 5, 5, 5, 5, 5, 5, 5, 5, 5, 5, 5, 5, 5, 5, 5, 5, 5, 5, 5, 5, 1, 1, 5, 1, 5, 5, 5, 1, 1, 1, 1, 1, 1, 1, 1, 2, 0, 2, 2, 2, 0, 2, 3, 0, 2, 0, 0, 0, 0, 0, 2, 2, 3, 0, 2, 2, 2, 3, 3, 3, 3, 3, 3, 3, 3, 3, 3, 3, 3, 3, 3, 3, 3, 3, 3, 3, 3, 3, 3, 3, 0, 4, 3, 3, 3, 3, 4, 4, 4, 4, 4, 4, 0, 0, 0, 0, 0, 0, 4, 4, 0, 4, 4, 0, 0, 0, 0, 0, 0, 0, 0, 0, 0, 0, 0, 0, 0, 0, 0, 0, 0, 0, 0, 0, 0, 0, 0, 0, 0, 0, 0, 0, 0, 0, 0, 0, 1, 0, 0, 0, 0, 0, 0, 0, 1, 1, 1, 1, 1, 1, 1, 1, 1, 1, 1, 1, 1, 1, 1, 1, 1, 1, 1, 1, 1, 1, 1, 1, 1, 1, 1, 1, 1, 1, 1, 1, 1, 1, 1, 1, 1, 1, 1, 1, 1, 1, 1, 1, 1, 1, 1, 1, 0, 1, 1, 1, 0, 0, 2, 2, 0, 2, 2, 2, 2, 1, 1, 1, 1, 0, 0, 2, 2, 2, 2, 2, 2, 2, 2, 2, 0, 2, 2, 0, 0, 0, 0, 0, 0, 0, 0, 0, 0, 0, 0, 0, 0, 0, 0, 0, 0, 0, 0, 0, 0, 0, 0, 0, 0, 0, 0, 0, 0, 0, 0, 0, 0, 0, 0, 0, 0, 0, 0, 0, 0, 0, 0, 0, 0, 0, 0, 0, 0, 0, 0, 0, 4, 0, 0, 0, 0, 0, 0, 5, 5, 5, 5, 5, 1, 1, 1, 5, 1, 5, 5, 1, 1, 1, 1, 5, 5, 5, 5, 5, 5, 1, 1, 1, 1, 1, 5, 1, 1, 1, 1, 1, 1, 1, 1, 1, 1, 5, 5, 5, 5, 5, 5, 5, 5, 5, 5, 5, 0, 0, 5, 0, 0, 0, 0, 5, 5, 5, 5, 5, 5, 5, 5, 5, 5, 5, 5, 5, 5, 5, 5, 5, 5, 5, 5, 5, 5, 5, 5, 5, 5, 5, 5, 1, 1, 5, 1, 5, 5, 5, 1, 1, 1, 1, 1, 1, 1, 1, 0, 0, 0, 0, 0, 0, 0, 0, 0, 0, 0, 0, 0, 0, 0, 0, 0, 0, 0, 0, 0, 0, 0, 0, 0, 0, 0, 0, 0, 0, 5, 0, 0, 0, 0, 0, 0, 0, 0, 0, 0, 0, 0, 0, 0, 0, 0, 0, 0, 0, 0, 0, 0, 0, 0, 0, 0, 0, 0, 0, 0])
_k = set([(94, 100), (94, 101), (95, 99), (95, 101), (96, 98), (96, 100), (97, 98), (97, 99), (235, 257), (235, 266), (251, 262), (251, 295), (257, 564), (262, 473), (266, 300), (271, 611), (271, 612), (272, 273), (272, 274), (273, 570), (274, 614), (407, 413), (407, 414), (408, 412), (408, 414), (409, 411), (409, 413), (410, 411), (410, 412), (473, 602), (564, 597), (567, 597), (567, 606), (570, 616), (591, 602), (591, 647), (606, 652), (611, 613), (612, 613), (614, 617), (615, 616), (615, 617)])
me_cube.attributes.new('sharp_edge', 'BOOLEAN', 'EDGE').data.foreach_set('value', [ (min(e.vertices), max(e.vertices)) in _k for e in me_cube.edges])
me_cube.materials.append(mat_white)
me_cube.materials.append(mat_skin)
me_cube.materials.append(mat_shirt)
me_cube.materials.append(mat_pants)
me_cube.materials.append(mat_black)
me_cube.materials.append(mat_hair)
me_cube.use_remesh_preserve_volume = False
me_cube.use_remesh_preserve_attributes = False
me_cube.use_mirror_x = True
me_cube.use_mirror_topology = True
me_cube.update()
arm_armature = bpy.data.armatures.new('Armature')  # bones are not reproduced

# ---- objects
ob_armature = bpy.data.objects.new('Armature', arm_armature)
ob_mesh = bpy.data.objects.new('Mesh', me_cube)

# ---- transforms, parenting, visibility, modifiers, constraints
ob_armature.location = (0.0, -0.01315, 0.0003644)
ob_armature.scale = (0.1936, 0.1936, 0.1936)
ob_armature.display_type = 'WIRE'
ob_armature.show_in_front = True
ob_armature.lineart.crease_threshold = 0.0
ob_mesh.parent = ob_armature
ob_mesh.matrix_parent_inverse = Matrix(((1.0, 0.0, 0.0, 0.0), (0.0, 1.0, 0.0, 0.06791), (0.0, 0.0, 1.0, -0.001883), (0.0, 0.0, 0.0, 1.0)))
ob_mesh.location = (0.0, 0.0, 0.0)
ob_mesh.rotation_euler = (1.571, -0.0, 0.0)
ob_mesh.lock_rotations_4d = False
ob_mesh.empty_display_type = 'ARROWS'
ob_mesh.lineart.crease_threshold = 0.0
ob_mesh.use_mesh_mirror_x = True
_vg = ob_mesh.vertex_groups.new(name='Waist')
for _i, _w in zip([0, 1, 4, 5, 6, 7, 9, 10, 11, 14, 15, 16, 17, 19, 20, 21, 22, 23, 66, 172, 173, 174, 177, 178, 179, 180, 181, 182, 183, 184, 185, 186, 187, 188, 189, 190, 191, 192, 193, 194, 195, 196, 197, 198, 199, 200, 201, 202, 203, 204, 301, 302, 305, 306, 307, 308, 310, 312, 315, 316, 317, 318, 320, 321, 322, 325, 326, 327, 328, 330, 331, 332, 333, 334, 335, 336, 379, 489, 490, 491, 494, 495, 496, 497, 498, 499, 500, 501, 502, 503, 504, 505, 506, 507, 508, 509, 510, 511, 512, 513, 514, 515, 516, 517, 518, 519, 520, 521, 522, 523, 524, 525, 653, 654, 655, 656, 657, 658, 659, 660, 661, 662, 663, 664, 665, 666, 667, 668, 669, 670, 671, 672, 673, 674, 675, 676, 677, 678, 679, 680, 681, 682, 683, 684, 685, 686, 687, 688, 693, 694, 696, 697, 698, 699, 700, 701, 702, 703, 704, 705, 706, 707, 708, 709, 710, 711, 712, 713, 714, 715, 716, 717, 718, 719, 720, 721, 722, 723, 724, 725, 726, 727, 728, 729, 730, 731, 732, 733], [0.1668, 0.1401, 0.7443, 0.734, 0.1617, 0.2952, 0.02301, 0.03352, 0.2253, 0.8699, 0.7911, 0.2554, 0.6738, 0.03405, 0.04078, 0.08018, 0.1072, 0.1877, 0.02628, 0.006693, 0.1398, 0.1417, 0.1421, 0.1372, 0.141, 0.1357, 0.1385, 0.1366, 0.1307, 0.1108, 0.1423, 0.1442, 0.1418, 0.1411, 0.1335, 0.1282, 0.1163, 0.08981, 0.09761, 0.1211, 0.131, 0.1353, 0.1678, 0.1484, 0.1436, 0.1421, 0.1427, 0.1442, 0.1468, 0.1426, 0.1671, 0.143, 0.7445, 0.7349, 0.1618, 0.2953, 0.02336, 0.1071, 0.9325, 0.8364, 0.6854, 0.8476, 0.002883, 0.03362, 0.2352, 0.8699, 0.7931, 0.2554, 0.6741, 0.03268, 0.04079, 0.0802, 0.8195, 0.794, 0.1072, 0.1877, 0.02662, 0.006302, 0.1398, 0.1417, 0.1421, 0.1372, 0.1411, 0.1357, 0.1385, 0.1366, 0.1307, 0.1108, 0.1424, 0.1442, 0.1418, 0.1411, 0.1335, 0.1282, 0.1163, 0.08969, 0.0975, 0.1211, 0.131, 0.1353, 0.1679, 0.1485, 0.1436, 0.1421, 0.1427, 0.1442, 0.1468, 0.1426, 0.1338, 0.1465, 0.1444, 0.1429, 0.1668, 0.02301, 0.03352, 0.03405, 0.02628, 0.006693, 0.1398, 0.1417, 0.1421, 0.1372, 0.141, 0.1357, 0.1385, 0.1366, 0.1307, 0.1108, 0.1423, 0.1442, 0.1418, 0.1411, 0.1335, 0.1282, 0.1163, 0.08981, 0.09761, 0.1211, 0.131, 0.1353, 0.1678, 0.1484, 0.1436, 0.1421, 0.1427, 0.1442, 0.1468, 0.1426, 0.1671, 0.02336, 0.03362, 0.03268, 0.02662, 0.006302, 0.1398, 0.1417, 0.1421, 0.1372, 0.1411, 0.1357, 0.1385, 0.1366, 0.1307, 0.1108, 0.1424, 0.1442, 0.1418, 0.1411, 0.1335, 0.1282, 0.1163, 0.08969, 0.0975, 0.1211, 0.131, 0.1353, 0.1679, 0.1485, 0.1436, 0.1421, 0.1427, 0.1442, 0.1468, 0.1426, 0.1338, 0.1465, 0.1444, 0.1429]): _vg.add([_i], _w, 'REPLACE')
_vg = ob_mesh.vertex_groups.new(name='Chest')
for _i, _w in zip([0, 1, 4, 5, 6, 7, 8, 9, 10, 11, 12, 13, 14, 15, 17, 18, 19, 20, 22, 24, 25, 26, 27, 28, 29, 30, 31, 32, 34, 66, 67, 72, 73, 74, 75, 157, 158, 159, 163, 164, 165, 166, 167, 168, 169, 170, 171, 172, 173, 174, 175, 176, 177, 178, 179, 180, 181, 182, 183, 184, 185, 186, 187, 188, 189, 190, 191, 192, 193, 194, 195, 196, 197, 198, 199, 200, 201, 202, 203, 204, 205, 206, 207, 208, 209, 210, 211, 212, 213, 214, 215, 216, 217, 218, 219, 220, 221, 290, 301, 302, 304, 305, 306, 307, 308, 309, 310, 311, 312, 313, 314, 315, 316, 319, 320, 321, 322, 323, 324, 325, 326, 328, 329, 330, 331, 334, 335, 337, 338, 339, 340, 341, 342, 343, 344, 345, 347, 379, 380, 385, 386, 387, 388, 470, 471, 472, 477, 478, 479, 480, 481, 482, 483, 484, 485, 486, 487, 488, 489, 490, 491, 492, 493, 494, 495, 496, 497, 498, 499, 500, 501, 502, 503, 504, 505, 506, 507, 508, 509, 510, 511, 512, 513, 514, 515, 516, 517, 518, 519, 520, 521, 522, 523, 524, 525, 526, 527, 528, 529, 530, 531, 532, 533, 534, 535, 536, 537, 538, 539, 540, 541, 542, 543, 544, 545, 581, 642, 653, 654, 655, 656, 657, 658, 659, 660, 661, 662, 663, 664, 665, 666, 667, 668, 669, 670, 671, 672, 673, 674, 675, 676, 677, 678, 679, 680, 681, 682, 683, 684, 685, 686, 687, 688, 693, 694, 695, 696, 697, 698, 699, 700, 701, 702, 703, 704, 705, 706, 707, 708, 709, 710, 711, 712, 713, 714, 715, 716, 717, 718, 719, 720, 721, 722, 723, 724, 725, 726, 727, 728, 729, 730, 731, 732, 733], [0.1141, 0.746, 0.145, 0.1591, 0.4405, 0.1153, 0.1014, 0.5396, 0.8322, 0.7197, 0.02772, 0.06763, 0.06223, 0.1546, 0.00681, 0.1682, 0.7586, 0.0, 0.0, 0.0, 0.0, 0.0, 0.0, 0.0, 0.0, 0.0, 0.0, 0.0, 0.0, 0.2872, 0.1258, 0.008417, 0.08929, 0.06162, 0.009137, 0.07565, 0.0151, 0.08094, 0.6034, 0.1854, 0.09569, 0.05522, 0.09026, 0.1676, 0.1238, 0.05983, 0.1074, 0.8142, 0.0, 0.0, 0.6689, 0.08853, 0.0, 0.0, 0.0, 0.0, 0.0, 0.1358, 0.501, 0.7087, 0.7347, 0.1691, 0.04574, 0.0, 0.0, 0.06186, 0.506, 0.7487, 0.7354, 0.4028, 0.1314, 0.0, 0.0689, 0.05135, 0.0, 0.0, 0.0, 0.0, 0.0, 0.1244, 0.03171, 0.01063, 0.1345, 0.06279, 0.4247, 0.06754, 0.05155, 0.004012, 0.1644, 0.275, 0.5935, 0.6287, 0.01673, 0.4112, 0.04493, 0.02517, 0.08298, 0.0, 0.1141, 0.7425, 0.0002694, 0.1447, 0.158, 0.4405, 0.1153, 0.1013, 0.5391, 0.8765, 0.8559, 0.2336, 0.2922, 0.01937, 0.1261, 0.5438, 0.8508, 0.8321, 0.7081, 0.03113, 0.07111, 0.06216, 0.1522, 0.006257, 0.1673, 0.7582, 0.0, 0.0, 0.0, 0.0, 0.0, 0.0, 0.0, 0.0, 0.0, 0.0, 0.0, 0.0, 0.0, 0.2869, 0.1251, 0.008361, 0.08919, 0.06155, 0.008992, 0.07624, 0.0158, 0.08142, 0.7401, 0.6084, 0.1824, 0.1856, 0.09609, 0.05553, 0.09059, 0.1441, 0.1678, 0.1242, 0.06009, 0.1076, 0.8146, 0.0, 0.0, 0.6729, 0.09962, 0.0, 0.0, 0.0, 0.0, 0.0, 0.1358, 0.501, 0.7084, 0.7344, 0.1691, 0.04574, 0.0, 0.0, 0.06186, 0.506, 0.7486, 0.7352, 0.4028, 0.1314, 0.0, 0.0689, 0.05135, 0.0, 0.0, 0.0, 0.0, 0.0, 0.1244, 0.1128, 0.0, 0.0, 0.0, 0.2304, 0.03074, 0.01217, 0.1371, 0.06494, 0.4285, 0.07119, 0.058, 0.005869, 0.1718, 0.291, 0.6015, 0.6347, 0.0184, 0.4196, 0.04933, 0.2642, 0.2383, 0.02533, 0.09038, 0.002933, 0.0, 0.1141, 0.5396, 0.8322, 0.7586, 0.2872, 0.8142, 0.0, 0.0, 0.0, 0.0, 0.0, 0.0, 0.0, 0.1358, 0.501, 0.7087, 0.7347, 0.1691, 0.04574, 0.0, 0.0, 0.06186, 0.506, 0.7487, 0.7354, 0.4028, 0.1314, 0.0, 0.0689, 0.05135, 0.0, 0.0, 0.0, 0.0, 0.0, 0.1244, 0.1141, 0.5391, 0.8765, 0.8321, 0.7582, 0.2869, 0.8146, 0.0, 0.0, 0.0, 0.0, 0.0, 0.0, 0.0, 0.1358, 0.501, 0.7084, 0.7344, 0.1691, 0.04574, 0.0, 0.0, 0.06186, 0.506, 0.7486, 0.7352, 0.4028, 0.1314, 0.0, 0.0689, 0.05135, 0.0, 0.0, 0.0, 0.0, 0.0, 0.1244, 0.1128, 0.0, 0.0, 0.0]): _vg.add([_i], _w, 'REPLACE')
_vg = ob_mesh.vertex_groups.new(name='Neck')
for _i, _w in zip([2, 12, 18, 69, 157, 158, 159, 160, 161, 162, 164, 165, 166, 167, 168, 169, 170, 171, 176, 205, 206, 207, 208, 210, 211, 212, 213, 217, 219, 220, 221, 234, 250, 255, 256, 261, 264, 313, 319, 323, 329, 470, 471, 472, 474, 475, 476, 479, 480, 481, 482, 483, 484, 485, 486, 487, 488, 493, 526, 527, 529, 530, 532, 535, 536, 541, 542, 543, 545, 555, 563, 566, 578, 581, 590, 595, 596, 601, 604], [0.04435, 0.0878, 0.06478, 0.01688, 0.07433, 0.05742, 0.05237, 0.3658, 0.08128, 0.04267, 0.06607, 0.113, 0.1805, 0.1025, 0.09077, 0.1206, 0.3148, 0.1016, 0.3172, 0.247, 0.08374, 0.05354, 0.02365, 0.03297, 0.000276, 0.05779, 0.02797, 0.09399, 0.1047, 0.1664, 0.247, 0.0654, 0.0222, 0.003413, 0.1004, 0.1127, 0.03468, 0.007302, 0.101, 0.007452, 0.006892, 0.07368, 0.05509, 0.02434, 0.3655, 0.08056, 0.03943, 0.05529, 0.06551, 0.1117, 0.1773, 0.09403, 0.07749, 0.09006, 0.1195, 0.3122, 0.09582, 0.07419, 0.3473, 0.00678, 0.07413, 0.01556, 0.0111, 0.04543, 0.003873, 0.006326, 0.07121, 0.2612, 0.07041, 0.001366, 0.1051, 0.06523, 0.04292, 0.2388, 0.02173, 0.003285, 0.1003, 0.1125, 0.0346]): _vg.add([_i], _w, 'REPLACE')
_vg = ob_mesh.vertex_groups.new(name='Head')
for _i, _w in zip([12, 157, 158, 159, 160, 161, 162, 164, 165, 166, 167, 168, 169, 170, 171, 176, 212, 219, 221, 230, 231, 232, 233, 234, 235, 236, 237, 238, 239, 240, 241, 242, 243, 244, 245, 246, 247, 248, 249, 250, 251, 252, 253, 254, 255, 256, 257, 258, 259, 260, 261, 262, 263, 264, 265, 266, 267, 268, 269, 270, 271, 295, 296, 297, 298, 299, 300, 313, 323, 329, 470, 471, 472, 473, 474, 475, 476, 479, 480, 481, 482, 483, 484, 485, 486, 487, 488, 493, 526, 527, 534, 541, 542, 543, 544, 545, 554, 555, 556, 557, 558, 559, 560, 561, 562, 563, 564, 565, 566, 567, 568, 569, 571, 572, 573, 574, 575, 576, 577, 578, 579, 580, 581, 582, 583, 584, 585, 586, 587, 588, 589, 590, 591, 592, 593, 594, 595, 596, 597, 598, 599, 600, 601, 602, 603, 604, 605, 606, 607, 608, 609, 610, 612, 613, 647, 648, 649, 650, 651, 652], [0.05926, 0.06861, 0.1042, 0.102, 0.4497, 0.7893, 0.7974, 0.03331, 0.0662, 0.0821, 0.09207, 0.03979, 0.05613, 0.06343, 0.08992, 0.05651, 0.01929, 0.05609, 0.09414, 0.7944, 0.9286, 0.7732, 0.9416, 0.8597, 0.8997, 0.9299, 0.3881, 0.6427, 0.885, 0.8823, 0.9402, 0.937, 0.941, 0.9339, 0.6194, 0.9219, 0.1711, 0.6507, 0.889, 0.9004, 0.9417, 0.5976, 0.8562, 0.9289, 0.9289, 0.8032, 0.8979, 0.9402, 0.8001, 0.7109, 0.7713, 0.9264, 0.9269, 0.9058, 0.9393, 0.914, 0.8362, 0.9283, 0.8471, 0.238, 0.04178, 0.9393, 0.9331, 0.9351, 0.9344, 0.9329, 0.9307, 0.08317, 0.08066, 0.01481, 0.06902, 0.1057, 0.1076, 0.9055, 0.4498, 0.7896, 0.798, 0.08664, 0.03393, 0.06694, 0.08362, 0.09528, 0.08888, 0.04056, 0.05671, 0.06463, 0.09213, 0.1741, 0.03963, 0.06518, 0.03431, 0.08456, 0.0212, 0.04927, 0.05009, 0.1755, 0.3752, 0.9308, 0.5872, 0.9071, 0.07976, 0.7958, 0.9288, 0.7737, 0.9417, 0.7977, 0.9021, 0.9384, 0.8598, 0.8999, 0.9301, 0.3918, 0.6452, 0.7781, 0.8856, 0.8827, 0.9404, 0.937, 0.924, 0.9, 0.9412, 0.9341, 0.5776, 0.7581, 0.6815, 0.6198, 0.9221, 0.9369, 0.1839, 0.6531, 0.8896, 0.9006, 0.9419, 0.5989, 0.8564, 0.929, 0.929, 0.8033, 0.8979, 0.9403, 0.8003, 0.7129, 0.7714, 0.9265, 0.927, 0.9059, 0.9394, 0.9142, 0.837, 0.9286, 0.8479, 0.2445, 0.06201, 0.03313, 0.9395, 0.9333, 0.9354, 0.9346, 0.9331, 0.931]): _vg.add([_i], _w, 'REPLACE')
_vg = ob_mesh.vertex_groups.new(name='Ponytail 1')
for _i, _w in zip([230, 232, 233, 235, 236, 237, 238, 239, 240, 241, 243, 244, 245, 246, 247, 248, 249, 251, 252, 253, 254, 257, 258, 259, 260, 263, 266, 267, 268, 269, 270, 271, 272, 273, 274, 275, 276, 277, 278, 279, 281, 282, 289, 295, 296, 297, 298, 299, 300, 554, 556, 557, 558, 559, 561, 562, 564, 565, 567, 568, 569, 570, 571, 572, 573, 574, 575, 577, 579, 580, 582, 583, 584, 585, 586, 587, 588, 589, 591, 592, 593, 594, 597, 598, 599, 600, 603, 606, 607, 608, 609, 610, 611, 612, 613, 614, 615, 616, 617, 618, 619, 620, 621, 622, 623, 625, 626, 628, 629, 630, 641, 643, 644, 645, 646, 647, 648, 649, 650, 651, 652], [0.1995, 0.2242, 0.01707, 0.09227, 0.04886, 0.6103, 0.3516, 0.1063, 0.1117, 0.03505, 0.02307, 0.04596, 0.3795, 0.05561, 0.8281, 0.3458, 0.1005, 0.01072, 0.4009, 0.139, 0.05731, 0.09338, 0.01272, 0.1964, 0.2885, 0.05852, 0.07692, 0.1589, 0.05539, 0.1432, 0.7583, 0.9478, 0.9395, 0.9636, 0.8974, 0.6678, 0.3216, 0.1674, 0.2696, 0.4138, 0.103, 0.05793, 0.008178, 0.02918, 0.02361, 0.0484, 0.04436, 0.01735, 0.05576, 0.6163, 0.4121, 0.07172, 0.9199, 0.1981, 0.2236, 0.01692, 0.08806, 0.02168, 0.09214, 0.04839, 0.6066, 0.9427, 0.3491, 0.2124, 0.1057, 0.1113, 0.03477, 0.06159, 0.02273, 0.04548, 0.2416, 0.316, 0.3792, 0.05544, 0.0006233, 0.8153, 0.3435, 0.09991, 0.01044, 0.3996, 0.1388, 0.05721, 0.09332, 0.01267, 0.1962, 0.2865, 0.05847, 0.07672, 0.1581, 0.0551, 0.1425, 0.7521, 0.9931, 0.9221, 0.9529, 0.764, 0.9398, 0.9638, 0.8976, 0.42, 0.1122, 0.6683, 0.3217, 0.1686, 0.4369, 0.2716, 0.4154, 0.03792, 0.1073, 0.07382, 0.0768, 0.07718, 0.07465, 0.07606, 0.07984, 0.02879, 0.02325, 0.04792, 0.04389, 0.01703, 0.0555]): _vg.add([_i], _w, 'REPLACE')
_vg = ob_mesh.vertex_groups.new(name='Ponytail 2')
for _i, _w in zip([272, 273, 274, 275, 276, 277, 278, 279, 280, 281, 282, 283, 284, 285, 286, 287, 289, 291, 292, 293, 294, 570, 614, 615, 616, 617, 618, 619, 620, 621, 622, 623, 624, 625, 626, 627, 628, 629, 630, 631, 632, 633, 635, 636, 637, 638, 641, 643, 644, 645, 646, 689, 690, 691, 692], [0.05728, 0.02048, 0.09741, 0.3324, 0.6783, 0.8398, 0.7283, 0.5844, 0.7099, 0.8892, 0.9255, 0.7712, 0.6848, 0.009099, 0.03761, 0.0276, 0.8978, 0.9047, 0.8931, 0.8881, 0.9206, 0.0567, 0.2247, 0.05721, 0.02043, 0.09736, 0.5799, 0.8603, 0.3322, 0.6783, 0.8391, 0.5615, 0.3804, 0.7274, 0.5839, 0.7066, 0.9349, 0.8873, 0.9209, 0.9215, 0.7599, 0.6576, 0.008607, 0.0148, 0.03607, 0.02633, 0.7336, 0.9047, 0.6971, 0.665, 0.9206, 0.7099, 0.7712, 0.009099, 0.03761]): _vg.add([_i], _w, 'REPLACE')
_vg = ob_mesh.vertex_groups.new(name='Ponytail 3')
for _i, _w in zip([280, 283, 284, 285, 286, 287, 288, 289, 290, 291, 292, 293, 294, 619, 624, 627, 631, 632, 633, 634, 635, 636, 637, 638, 639, 640, 641, 642, 643, 644, 645, 646, 689, 690, 691, 692], [0.2813, 0.2207, 0.3112, 0.9702, 0.9558, 0.9609, 0.9976, 0.07309, 1.033, 0.5222, 0.08495, 0.09437, 0.7215, 0.003953, 0.6183, 0.2844, 0.9918, 0.2311, 0.3363, 0.9958, 0.9704, 0.9673, 0.9565, 0.9614, 1.01, 0.9976, 0.1895, 1.032, 0.5222, 0.2283, 0.2589, 0.7215, 0.2813, 0.2207, 0.9702, 0.9558]): _vg.add([_i], _w, 'REPLACE')
_vg = ob_mesh.vertex_groups.new(name='Shoulder.L')
for _i, _w in zip([0, 1, 2, 3, 8, 9, 10, 12, 13, 18, 19, 66, 67, 68, 69, 70, 71, 72, 73, 74, 75, 76, 77, 157, 158, 159, 160, 161, 162, 163, 164, 165, 166, 167, 168, 169, 170, 171, 172, 175, 176, 178, 180, 182, 183, 184, 185, 189, 190, 191, 192, 193, 194, 195, 196, 205, 206, 207, 208, 209, 210, 211, 212, 213, 214, 215, 216, 217, 218, 219, 220, 221, 234, 250, 256, 261, 262, 311, 313, 314, 319, 320, 323, 324, 329, 470, 471, 472, 473, 474, 476, 477, 478, 479, 480, 481, 482, 483, 484, 485, 486, 487, 488, 489, 492, 493, 526, 527, 529, 530, 531, 532, 533, 535, 536, 537, 538, 540, 541, 542, 543, 544, 545, 563, 581, 596, 601, 653, 654, 655, 656, 657, 658, 662, 664, 666, 667, 668, 669, 673, 674, 675, 676, 677, 678, 679, 680, 695, 699], [0.06315, 0.03643, 0.8385, 0.8336, 0.7076, 0.1563, 0.08037, 0.7642, 0.832, 0.6866, 0.1002, 0.3549, 0.6763, 0.8592, 0.8668, 0.04847, 0.04087, 0.06281, 0.0531, 0.06652, 0.05267, 0.05001, 0.04611, 0.6924, 0.7639, 0.6461, 0.1409, 0.1058, 0.1045, 0.2823, 0.489, 0.6084, 0.6025, 0.5553, 0.4988, 0.5507, 0.4775, 0.4907, 0.08097, 0.2135, 0.4618, 0.002002, 0.005459, 0.005346, 0.02328, 0.06558, 0.02923, 0.01061, 0.0221, 0.04434, 0.06581, 0.06596, 0.03908, 0.01743, 0.006937, 0.6228, 0.8259, 0.6866, 0.8189, 0.4489, 0.8125, 0.8574, 0.8388, 0.6937, 0.6097, 0.2874, 0.2551, 0.807, 0.4667, 0.7337, 0.7128, 0.4975, 0.03092, 0.02694, 0.03823, 0.06589, 0.0006015, 0.04823, 0.326, 0.3386, 0.158, 0.0463, 0.03071, 0.04623, 0.01846, 0.08701, 0.03442, 0.1151, 0.01093, 0.01174, 0.009387, 0.1114, 0.03237, 0.336, 0.2161, 0.1152, 0.07883, 0.1569, 0.3426, 0.1963, 0.1472, 0.08346, 0.2071, 0.01498, 0.06704, 0.05554, 0.1751, 0.002612, 0.0846, 0.02916, 0.02889, 0.03057, 0.02866, 0.06221, 0.04727, 0.05216, 0.05751, 0.04053, 0.04573, 0.3099, 0.2131, 0.005196, 0.06071, 0.02655, 0.0769, 0.01497, 0.01412, 0.06315, 0.1563, 0.08037, 0.1002, 0.3549, 0.08097, 0.002002, 0.005459, 0.005346, 0.02328, 0.06558, 0.02923, 0.01061, 0.0221, 0.04434, 0.06581, 0.06596, 0.03908, 0.01743, 0.006937, 0.04823, 0.01498]): _vg.add([_i], _w, 'REPLACE')
_vg = ob_mesh.vertex_groups.new(name='UpperArm.L')
for _i, _w in zip([0, 1, 2, 3, 8, 9, 18, 19, 66, 67, 68, 69, 70, 71, 72, 73, 74, 75, 76, 77, 78, 79, 80, 81, 82, 83, 84, 85, 86, 87, 88, 89, 90, 91, 92, 93, 163, 172, 173, 175, 178, 180, 181, 182, 183, 184, 185, 186, 189, 190, 191, 192, 193, 194, 195, 196, 205, 206, 207, 208, 209, 210, 213, 214, 215, 216, 217, 218, 220, 653, 654, 656, 657, 658, 659, 662, 664, 665, 666, 667, 668, 669, 670, 673, 674, 675, 676, 677, 678, 679, 680], [0.05244, 0.05038, 0.08916, 0.1218, 0.1698, 0.256, 0.009163, 0.0797, 0.3097, 0.1716, 0.0935, 0.0754, 0.9462, 0.9478, 0.9006, 0.8439, 0.8585, 0.9128, 0.9386, 0.9473, 0.9661, 0.9654, 0.9015, 0.8877, 0.8821, 0.9283, 0.9389, 0.969, 0.02044, 0.01534, 0.08313, 0.0933, 0.09703, 0.06311, 0.05682, 0.01112, 0.05017, 0.01646, 0.001084, 0.006443, 0.009224, 0.01311, 0.005925, 0.0142, 0.03761, 0.08504, 0.04827, 0.003184, 0.01891, 0.03117, 0.05109, 0.06228, 0.07004, 0.05047, 0.02723, 0.0151, 0.02645, 0.04251, 0.06401, 0.05023, 0.06653, 0.03314, 0.0508, 0.03896, 0.04271, 0.0247, 0.03124, 0.05596, 0.01699, 0.05244, 0.256, 0.0797, 0.3097, 0.01646, 0.001084, 0.009224, 0.01311, 0.005925, 0.0142, 0.03761, 0.08504, 0.04827, 0.003184, 0.01891, 0.03117, 0.05109, 0.06228, 0.07004, 0.05047, 0.02723, 0.0151]): _vg.add([_i], _w, 'REPLACE')
_vg = ob_mesh.vertex_groups.new(name='Forearm.L')
for _i, _w in zip([78, 79, 80, 81, 82, 83, 84, 85, 86, 87, 88, 89, 90, 91, 92, 93, 94, 95, 96, 97, 98, 99, 100, 101, 102, 103, 104, 105, 106, 107, 108, 109, 110, 111, 112, 113, 114, 115, 116, 117, 118, 119, 120, 121, 122, 123, 124, 125], [0.01552, 0.01677, 0.09525, 0.1063, 0.1136, 0.06777, 0.05867, 0.009946, 0.9646, 0.9672, 0.9164, 0.906, 0.9023, 0.9365, 0.9429, 0.9693, 0.9771, 0.9775, 0.9706, 0.9704, 0.97, 0.9728, 0.9728, 0.978, 0.9899, 0.9912, 0.9874, 0.9881, 0.9876, 0.9895, 0.9869, 0.9914, 0.951, 0.9524, 0.933, 0.9216, 0.9289, 0.9304, 0.9315, 0.961, 0.08415, 0.06785, 0.1035, 0.1002, 0.09172, 0.07433, 0.1053, 0.06706]): _vg.add([_i], _w, 'REPLACE')
_vg = ob_mesh.vertex_groups.new(name='Hand.L')
for _i, _w in zip([110, 112, 116, 117, 118, 119, 120, 121, 122, 124, 125, 126, 127, 128, 129, 130, 131, 132, 133, 134, 135, 136, 137, 139, 140, 150, 151, 152, 153, 154, 156], [0.03667, 0.03817, 0.05829, 0.005819, 0.874, 0.1574, 0.6889, 0.0615, 0.1829, 0.8167, 0.8011, 0.9311, 0.8572, 0.8894, 0.617, 0.9372, 0.6497, 0.8916, 0.953, 0.04613, 0.01991, 0.1248, 0.1064, 0.09527, 0.09924, 0.0677, 0.1208, 0.05594, 0.04551, 0.01472, 0.006526]): _vg.add([_i], _w, 'REPLACE')
_vg = ob_mesh.vertex_groups.new(name='Fingers1.L')
for _i, _w in zip([127, 128, 129, 130, 131, 132, 134, 135, 136, 137, 138, 139, 140, 141, 142, 143, 144, 145, 146, 147, 148, 149], [0.01284, 0.06903, 0.0734, 0.01369, 0.05607, 0.05461, 0.2096, 0.5018, 0.6388, 0.7021, 0.9545, 0.6446, 0.4079, 0.4809, 0.004036, 0.04325, 0.09418, 0.09784, 0.06262, 0.1274, 0.08694, 0.012]): _vg.add([_i], _w, 'REPLACE')
_vg = ob_mesh.vertex_groups.new(name='Fingers2.L')
for _i, _w in zip([126, 128, 132, 134, 135, 136, 137, 139, 140, 141, 142, 143, 144, 145, 146, 147, 148, 149], [0.02231, 0.006347, 0.04184, 0.7417, 0.4545, 0.2345, 0.1473, 0.2257, 0.4918, 0.5088, 0.9694, 0.949, 0.892, 0.8874, 0.9334, 0.8547, 0.8956, 0.9682]): _vg.add([_i], _w, 'REPLACE')
_vg = ob_mesh.vertex_groups.new(name='Thumb.L')
for _i, _w in zip([111, 113, 114, 115, 118, 119, 120, 121, 122, 123, 124, 125, 127, 129, 130, 131, 137, 139, 150, 151, 152, 153, 154, 155, 156], [0.0221, 0.06931, 0.05279, 0.0651, 0.02503, 0.7727, 0.2031, 0.8382, 0.7271, 0.9164, 0.06983, 0.1299, 0.09188, 0.2958, 0.003743, 0.2772, 0.03899, 0.01899, 0.9136, 0.8477, 0.9369, 0.9466, 0.9635, 0.9913, 0.9683]): _vg.add([_i], _w, 'REPLACE')
_vg = ob_mesh.vertex_groups.new(name='Shoulder.R')
for _i, _w in zip([12, 13, 18, 157, 158, 159, 160, 162, 163, 164, 165, 166, 167, 168, 169, 170, 171, 172, 175, 176, 205, 207, 208, 209, 210, 211, 213, 214, 215, 216, 218, 219, 220, 221, 256, 261, 301, 302, 303, 304, 309, 310, 311, 313, 314, 319, 320, 321, 323, 324, 329, 330, 379, 380, 381, 382, 383, 384, 385, 386, 387, 388, 389, 390, 470, 471, 472, 473, 474, 475, 476, 477, 478, 479, 480, 481, 482, 483, 484, 485, 486, 487, 488, 489, 492, 493, 495, 497, 499, 500, 501, 502, 506, 507, 508, 509, 510, 511, 512, 513, 526, 527, 528, 529, 530, 531, 532, 533, 534, 535, 536, 537, 538, 539, 540, 541, 542, 543, 544, 545, 563, 566, 581, 590, 596, 601, 602, 658, 693, 694, 695, 696, 697, 698, 699, 703, 705, 707, 708, 709, 710, 714, 715, 716, 717, 718, 719, 720, 721], [0.02973, 0.03915, 0.01997, 0.08637, 0.03445, 0.1154, 0.01155, 0.009702, 0.01901, 0.2156, 0.1149, 0.07892, 0.1576, 0.1958, 0.1468, 0.08353, 0.2082, 0.01003, 0.0614, 0.05422, 0.0006868, 0.05369, 0.003118, 0.01331, 0.008225, 0.0157, 0.03485, 0.02261, 0.0377, 0.05057, 0.02185, 0.04497, 0.001822, 0.06083, 0.01493, 0.01408, 0.06323, 0.03632, 0.8712, 0.8355, 0.7106, 0.1558, 0.05025, 0.3274, 0.338, 0.1651, 0.0402, 0.08127, 0.7998, 0.826, 0.7034, 0.09875, 0.3552, 0.6704, 0.8725, 0.8877, 0.05015, 0.04077, 0.06302, 0.05293, 0.06655, 0.05224, 0.05041, 0.04781, 0.6915, 0.7644, 0.6556, 0.01143, 0.1409, 0.1061, 0.1056, 0.1062, 0.2674, 0.3381, 0.4886, 0.6083, 0.6039, 0.561, 0.3451, 0.4984, 0.5505, 0.4787, 0.4953, 0.07754, 0.2022, 0.5743, 0.0006243, 0.004047, 0.003952, 0.02181, 0.06481, 0.02809, 0.009152, 0.02051, 0.04245, 0.0644, 0.06488, 0.03738, 0.01592, 0.005517, 0.1923, 0.802, 0.8801, 0.6336, 0.8062, 0.433, 0.8063, 0.8465, 0.8628, 0.6585, 0.5782, 0.2673, 0.2394, 0.8667, 0.4451, 0.7792, 0.3159, 0.2291, 0.8292, 0.5853, 0.02653, 0.03107, 0.07681, 0.02718, 0.03827, 0.06599, 0.0008425, 0.01003, 0.06323, 0.1558, 0.05025, 0.08127, 0.09875, 0.3552, 0.07754, 0.0006243, 0.004047, 0.003952, 0.02181, 0.06481, 0.02809, 0.009152, 0.02051, 0.04245, 0.0644, 0.06488, 0.03738, 0.01592, 0.005517]): _vg.add([_i], _w, 'REPLACE')
_vg = ob_mesh.vertex_groups.new(name='UpperArm.R')
for _i, _w in zip([301, 302, 303, 304, 309, 310, 329, 330, 379, 380, 381, 382, 383, 384, 385, 386, 387, 388, 389, 390, 391, 392, 393, 394, 395, 396, 397, 398, 399, 400, 401, 402, 403, 404, 405, 406, 478, 489, 490, 492, 495, 497, 498, 499, 500, 501, 502, 503, 506, 507, 508, 509, 510, 511, 512, 513, 527, 528, 529, 530, 531, 532, 535, 536, 537, 538, 539, 540, 544, 693, 694, 697, 698, 699, 700, 703, 705, 706, 707, 708, 709, 710, 711, 714, 715, 716, 717, 718, 719, 720, 721], [0.05247, 0.05048, 0.08868, 0.1214, 0.1697, 0.2561, 0.009575, 0.08054, 0.3097, 0.1709, 0.09258, 0.07499, 0.9462, 0.9478, 0.9006, 0.8439, 0.8585, 0.9127, 0.9386, 0.9473, 0.9661, 0.9654, 0.9015, 0.8877, 0.8821, 0.9283, 0.9389, 0.969, 0.02044, 0.01534, 0.08313, 0.0933, 0.09703, 0.06311, 0.05682, 0.01112, 0.0487, 0.01616, 0.001267, 0.004615, 0.009427, 0.01332, 0.00612, 0.01442, 0.03787, 0.0852, 0.0485, 0.003384, 0.01913, 0.03142, 0.05125, 0.06246, 0.07029, 0.05062, 0.02748, 0.01532, 0.02358, 0.04064, 0.06132, 0.04767, 0.06621, 0.02999, 0.04614, 0.03182, 0.03949, 0.02217, 0.02923, 0.05438, 0.01482, 0.05247, 0.2561, 0.08054, 0.3097, 0.01616, 0.001267, 0.009427, 0.01332, 0.00612, 0.01442, 0.03787, 0.0852, 0.0485, 0.003384, 0.01913, 0.03142, 0.05125, 0.06246, 0.07029, 0.05062, 0.02748, 0.01532]): _vg.add([_i], _w, 'REPLACE')
_vg = ob_mesh.vertex_groups.new(name='Forearm.R')
for _i, _w in zip([391, 392, 393, 394, 395, 396, 397, 398, 399, 400, 401, 402, 403, 404, 405, 406, 407, 408, 409, 410, 411, 412, 413, 414, 415, 416, 417, 418, 419, 420, 421, 422, 423, 424, 425, 426, 427, 428, 429, 430, 431, 432, 433, 434, 435, 436, 437, 438], [0.01552, 0.01677, 0.09525, 0.1063, 0.1136, 0.06777, 0.05867, 0.009946, 0.9646, 0.9672, 0.9164, 0.906, 0.9023, 0.9365, 0.9429, 0.9693, 0.9771, 0.9775, 0.9706, 0.9704, 0.97, 0.9728, 0.9728, 0.978, 0.9899, 0.9912, 0.9874, 0.9881, 0.9876, 0.9895, 0.9869, 0.9914, 0.951, 0.9524, 0.9332, 0.9218, 0.9292, 0.9306, 0.9315, 0.961, 0.08423, 0.06818, 0.105, 0.1021, 0.09728, 0.07731, 0.1058, 0.06712]): _vg.add([_i], _w, 'REPLACE')
_vg = ob_mesh.vertex_groups.new(name='Hand.R')
for _i, _w in zip([423, 425, 429, 430, 431, 432, 433, 434, 435, 437, 438, 439, 440, 441, 442, 443, 444, 445, 446, 447, 448, 449, 450, 452, 453, 463, 464, 465, 466, 467, 469], [0.03669, 0.03856, 0.05836, 0.005813, 0.8741, 0.157, 0.6911, 0.06191, 0.191, 0.8173, 0.801, 0.9309, 0.8511, 0.8887, 0.5956, 0.934, 0.6369, 0.8913, 0.9523, 0.04609, 0.01888, 0.1247, 0.1035, 0.0933, 0.09919, 0.05343, 0.08806, 0.05476, 0.04348, 0.01196, 0.005498]): _vg.add([_i], _w, 'REPLACE')
_vg = ob_mesh.vertex_groups.new(name='Fingers1.R')
for _i, _w in zip([440, 441, 442, 443, 444, 445, 447, 448, 449, 450, 451, 452, 453, 454, 455, 456, 457, 458, 459, 460, 461, 462], [0.01134, 0.06913, 0.08374, 0.01466, 0.06347, 0.05463, 0.2096, 0.502, 0.6388, 0.7035, 0.9545, 0.6456, 0.4079, 0.481, 0.004042, 0.04332, 0.09418, 0.09797, 0.06264, 0.1275, 0.08695, 0.01202]): _vg.add([_i], _w, 'REPLACE')
_vg = ob_mesh.vertex_groups.new(name='Fingers2.R')
for _i, _w in zip([439, 441, 445, 447, 448, 449, 450, 452, 453, 454, 455, 456, 457, 458, 459, 460, 461, 462], [0.02228, 0.006335, 0.04182, 0.7417, 0.4545, 0.2345, 0.1476, 0.226, 0.4918, 0.5088, 0.9694, 0.9491, 0.892, 0.8875, 0.9334, 0.8547, 0.8956, 0.9682]): _vg.add([_i], _w, 'REPLACE')
_vg = ob_mesh.vertex_groups.new(name='Thumb.R')
for _i, _w in zip([424, 426, 427, 428, 431, 432, 433, 434, 435, 436, 437, 438, 440, 442, 443, 444, 450, 452, 463, 464, 465, 466, 467, 468, 469], [0.02206, 0.06891, 0.05194, 0.06488, 0.02463, 0.7727, 0.1986, 0.8352, 0.7108, 0.9139, 0.06844, 0.1299, 0.1001, 0.3008, 0.009786, 0.2781, 0.0403, 0.01995, 0.9333, 0.8913, 0.9363, 0.9466, 0.9646, 0.9919, 0.9679]): _vg.add([_i], _w, 'REPLACE')
_vg = ob_mesh.vertex_groups.new(name='Thigh.L')
for _i, _w in zip([4, 5, 6, 7, 14, 15, 16, 17, 20, 21, 22, 23, 24, 25, 26, 27, 28, 29, 30, 31, 34, 35, 173, 174, 177, 178, 179, 180, 181, 182, 183, 186, 187, 188, 189, 190, 191, 194, 195, 196, 198, 199, 200, 201, 202, 203, 317, 318, 327, 328, 333, 334, 505, 508, 523, 524, 525, 659, 660, 661, 662, 663, 664, 665, 666, 667, 670, 671, 672, 673, 674, 675, 678, 679, 680, 682, 683, 684, 685, 686, 687, 713, 716, 731, 732, 733], [0.08166, 0.08467, 0.8086, 0.6645, 0.03649, 0.03097, 0.6976, 0.2781, 0.9477, 0.9093, 0.8794, 0.7898, 0.9712, 0.9984, 0.9835, 0.9795, 0.9771, 1.0, 0.04681, 0.04438, 0.01411, 0.002963, 0.9995, 1.0, 1.0, 1.0, 1.0, 0.9899, 1.0, 0.8795, 0.318, 0.5563, 0.877, 0.9681, 1.0, 0.9065, 0.5654, 0.2968, 0.84, 0.9988, 0.3535, 0.8896, 1.0, 0.9988, 0.8903, 0.3239, 0.1542, 0.06491, 0.02364, 0.0, 0.08985, 0.1019, 0.0, 0.0, 0.3434, 0.9682, 1.0, 0.9995, 1.0, 1.0, 1.0, 1.0, 0.9899, 1.0, 0.8795, 0.318, 0.5563, 0.877, 0.9681, 1.0, 0.9065, 0.5654, 0.2968, 0.84, 0.9988, 0.3535, 0.8896, 1.0, 0.9988, 0.8903, 0.3239, 0.0, 0.0, 0.3434, 0.9682, 1.0]): _vg.add([_i], _w, 'REPLACE')
_vg = ob_mesh.vertex_groups.new(name='LowerLeg.L')
for _i, _w in zip([24, 25, 30, 31, 32, 33, 34, 35, 36, 37, 38, 39, 40, 41, 42, 43, 44, 45, 46, 47, 48, 49, 50, 51, 52, 54, 55, 56, 57, 58, 59, 173, 174, 177, 178, 179, 180, 222, 223, 224, 225, 226, 659, 660, 661, 662, 663, 664], [0.004373, 0.001792, 0.9488, 0.9511, 0.9725, 0.979, 0.9654, 0.9692, 0.8547, 0.799, 0.8707, 0.8257, 0.8785, 0.7803, 0.8659, 0.7059, 0.9164, 0.7631, 0.9252, 0.6207, 0.4437, 0.0827, 0.4412, 0.03643, 0.4927, 0.79, 0.9206, 0.01873, 0.1246, 0.1229, 0.9568, 1.0, 1.0, 1.0, 1.0, 1.0, 1.0, 0.4817, 0.02971, 0.08101, 0.4882, 0.5266, 1.0, 1.0, 1.0, 1.0, 1.0, 1.0]): _vg.add([_i], _w, 'REPLACE')
_vg = ob_mesh.vertex_groups.new(name='Foot.L')
for _i, _w in zip([36, 37, 38, 39, 40, 41, 42, 43, 44, 45, 46, 47, 48, 49, 50, 51, 52, 53, 54, 55, 56, 57, 58, 59, 60, 61, 62, 63, 64, 65, 222, 223, 224, 225, 226, 227, 228, 229], [0.1271, 0.176, 0.1136, 0.1545, 0.1061, 0.1924, 0.1224, 0.2652, 0.07648, 0.2189, 0.0691, 0.3345, 0.5473, 0.8675, 0.5556, 0.9347, 0.5055, 0.9172, 0.2017, 0.07701, 0.9555, 0.7813, 0.8375, 0.0347, 0.1395, 0.09617, 0.03096, 0.07679, 0.01829, 0.1232, 0.5103, 0.9358, 0.8683, 0.5106, 0.4724, 0.08279, 0.131, 0.01777]): _vg.add([_i], _w, 'REPLACE')
_vg = ob_mesh.vertex_groups.new(name='Toes.L')
for _i, _w in zip([43, 47, 49, 53, 57, 58, 60, 61, 62, 63, 64, 65, 224, 227, 228, 229], [0.0009565, 0.03282, 0.04949, 0.06624, 0.09347, 0.02872, 0.8527, 0.8987, 0.9585, 0.9169, 0.9613, 0.8641, 0.0506, 0.9122, 0.8597, 0.9643]): _vg.add([_i], _w, 'REPLACE')
_vg = ob_mesh.vertex_groups.new(name='Thigh.R')
for _i, _w in zip([16, 17, 188, 191, 305, 306, 307, 308, 317, 318, 325, 326, 327, 328, 331, 332, 333, 334, 335, 336, 337, 338, 339, 340, 341, 342, 343, 344, 347, 348, 490, 491, 494, 495, 496, 497, 498, 499, 500, 503, 504, 505, 506, 507, 508, 511, 512, 513, 515, 516, 517, 518, 519, 520, 523, 524, 525, 672, 675, 700, 701, 702, 703, 704, 705, 706, 707, 708, 711, 712, 713, 714, 715, 716, 719, 720, 721, 723, 724, 725, 726, 727, 728, 731, 732, 733], [0.02364, 0.0, 0.0, 0.0, 0.08168, 0.08473, 0.8086, 0.6645, 0.1542, 0.06491, 0.0365, 0.03123, 0.6976, 0.2781, 0.9477, 0.9093, 0.08985, 0.1019, 0.8794, 0.7899, 0.9712, 0.9984, 0.9835, 0.9795, 0.9771, 1.0, 0.04681, 0.04438, 0.01411, 0.002963, 0.9995, 1.0, 1.0, 1.0, 1.0, 0.9899, 1.0, 0.8795, 0.318, 0.5563, 0.877, 0.9681, 1.0, 0.9065, 0.5654, 0.2968, 0.84, 0.9988, 0.3535, 0.8896, 1.0, 0.9988, 0.8903, 0.3239, 0.3434, 0.9682, 1.0, 0.0, 0.0, 0.9995, 1.0, 1.0, 1.0, 1.0, 0.9899, 1.0, 0.8795, 0.318, 0.5563, 0.877, 0.9681, 1.0, 0.9065, 0.5654, 0.2968, 0.84, 0.9988, 0.3535, 0.8896, 1.0, 0.9988, 0.8903, 0.3239, 0.3434, 0.9682, 1.0]): _vg.add([_i], _w, 'REPLACE')
_vg = ob_mesh.vertex_groups.new(name='LowerLeg.R')
for _i, _w in zip([337, 338, 343, 344, 345, 346, 347, 348, 349, 350, 351, 352, 353, 354, 355, 356, 357, 358, 359, 360, 361, 362, 363, 364, 365, 367, 368, 369, 370, 371, 372, 490, 491, 494, 495, 496, 497, 546, 547, 548, 549, 550, 700, 701, 702, 703, 704, 705], [0.004373, 0.001792, 0.9488, 0.9511, 0.9725, 0.979, 0.9654, 0.9692, 0.8547, 0.799, 0.8707, 0.8257, 0.8785, 0.7803, 0.8659, 0.7059, 0.9164, 0.7631, 0.9252, 0.6207, 0.4437, 0.0827, 0.4412, 0.03643, 0.4927, 0.79, 0.9206, 0.01873, 0.1246, 0.1229, 0.9568, 1.0, 1.0, 1.0, 1.0, 1.0, 1.0, 0.4817, 0.02971, 0.08101, 0.4882, 0.5266, 1.0, 1.0, 1.0, 1.0, 1.0, 1.0]): _vg.add([_i], _w, 'REPLACE')
_vg = ob_mesh.vertex_groups.new(name='Foot.R')
for _i, _w in zip([349, 350, 351, 352, 353, 354, 355, 356, 357, 358, 359, 360, 361, 362, 363, 364, 365, 366, 367, 368, 369, 370, 371, 372, 373, 374, 375, 376, 377, 378, 546, 547, 548, 549, 550, 551, 552, 553], [0.1271, 0.176, 0.1136, 0.1545, 0.1061, 0.1924, 0.1224, 0.2652, 0.07648, 0.2189, 0.0691, 0.3345, 0.5473, 0.8675, 0.5556, 0.9347, 0.5055, 0.9172, 0.2017, 0.07701, 0.9555, 0.7813, 0.8375, 0.0347, 0.1395, 0.09617, 0.03096, 0.07679, 0.01829, 0.1232, 0.5103, 0.9358, 0.8683, 0.5106, 0.4724, 0.08279, 0.131, 0.01777]): _vg.add([_i], _w, 'REPLACE')
_vg = ob_mesh.vertex_groups.new(name='Toes.R')
for _i, _w in zip([356, 360, 362, 366, 370, 371, 373, 374, 375, 376, 377, 378, 548, 551, 552, 553], [0.0009565, 0.03282, 0.04949, 0.06624, 0.09347, 0.02872, 0.8527, 0.8987, 0.9585, 0.9169, 0.9613, 0.8641, 0.0506, 0.9122, 0.8597, 0.9643]): _vg.add([_i], _w, 'REPLACE')
_m = ob_mesh.modifiers.new('Armature', 'ARMATURE')
_m.object = ob_armature
_m = ob_mesh.modifiers.new('Auto Smooth', 'NODES')
_m.node_group = ng_auto_smooth
_gi = [s.identifier for s in ng_auto_smooth.interface.items_tree if s.item_type == 'SOCKET' and s.in_out == 'INPUT']
_m[_gi[1]] = 3.142  # Angle

# ---- collection membership
col_collection_1.objects.link(ob_armature)
col_collection_1.objects.link(ob_mesh)

# ---- scene / render settings (as saved in the file)
scene.frame_start = 1; scene.frame_end = 250; scene.frame_set(1)
scene.render.engine = 'BLENDER_EEVEE_NEXT'
scene.render.resolution_percentage = 50
scene.render.dither_intensity = 0.0
scene.cycles.use_denoising = False
scene.cycles.samples = 128
scene.cycles.sampling_pattern = 'TABULATED_SOBOL'
scene.cycles.use_adaptive_sampling = False
scene.cycles.use_light_tree = False
scene.cycles.blur_glossy = 0.0
scene.cycles.sample_clamp_indirect = 0.0
scene.view_settings.view_transform = 'Standard'
bpy.context.view_layer.update()

# ---- added for rendering (the .blend has no active camera and no usable light): camera, sun
cam_auto = bpy.data.cameras.new('AutoCamera')
cam_auto.lens = 50.0
cam_auto.sensor_width = 36.0
cam_auto.clip_end = 1000.0
ob_auto_camera = bpy.data.objects.new('AutoCamera', cam_auto)
scene.collection.objects.link(ob_auto_camera)
ob_auto_camera.location = (1.93614, -1.53322, 1.77372)
ob_auto_camera.rotation_euler = (1.09748, -7.21219e-08, 0.694738)
scene.camera = ob_auto_camera
light_auto_sun = bpy.data.lights.new('AutoSun', 'SUN')
light_auto_sun.energy = 3.0
light_auto_sun.angle = 0.0523599
ob_auto_sun = bpy.data.objects.new('AutoSun', light_auto_sun)
scene.collection.objects.link(ob_auto_sun)
ob_auto_sun.rotation_euler = (0.872665, 0.174533, 0.523599)
bpy.context.view_layer.update()
